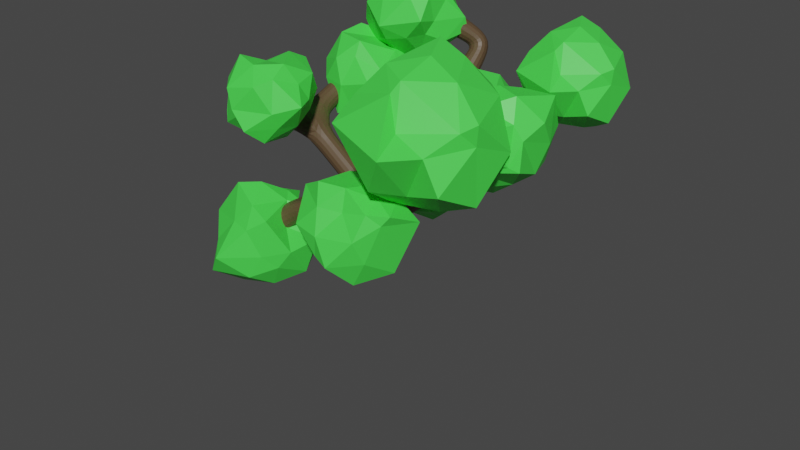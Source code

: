 # Source: tree.blend  (saved by Blender 2.92.15; exported with 4.5.12 LTS)
import bpy
from mathutils import Matrix  # noqa: F401  (used for matrix-valued properties, if any)

bpy.ops.wm.read_factory_settings(use_empty=True)
scene = bpy.context.scene
scene.name = 'Scene'

# ---- collections
col_collection = bpy.data.collections.new('Collection'); scene.collection.children.link(col_collection)

# ---- materials (node trees are filled in below, after node groups)
mat_bush = bpy.data.materials.new('Bush')
mat_bush.use_transparent_shadow = False
mat_trunk = bpy.data.materials.new('Trunk')
mat_trunk.use_transparent_shadow = False

# ---- material node trees
mat_bush.use_nodes = True; mat_bush.node_tree.nodes.clear()
_N = mat_bush.node_tree.nodes; _L = mat_bush.node_tree.links
n0 = _N.new('ShaderNodeBsdfPrincipled'); n0.name = 'Principled BSDF'; n0.location = (10, 300)
n0.distribution = 'GGX'
n0.subsurface_method = 'BURLEY'
n0.inputs[0].default_value = (0.06583, 0.8, 0.07332, 1.0)
n0.inputs[3].default_value = 1.45
n0.inputs[27].default_value = (0.0, 0.0, 0.0, 1.0)
n0.inputs[28].default_value = 1.0
n1 = _N.new('ShaderNodeOutputMaterial'); n1.name = 'Material Output'; n1.location = (300, 300)
_L.new(n0.outputs[0], n1.inputs[0])
n1.is_active_output = True
mat_trunk.use_nodes = True; mat_trunk.node_tree.nodes.clear()
_N = mat_trunk.node_tree.nodes; _L = mat_trunk.node_tree.links
n0 = _N.new('ShaderNodeBsdfPrincipled'); n0.name = 'Principled BSDF'; n0.location = (10, 300)
n0.distribution = 'GGX'
n0.subsurface_method = 'BURLEY'
n0.inputs[0].default_value = (0.1038, 0.06363, 0.03281, 1.0)
n0.inputs[3].default_value = 1.45
n0.inputs[27].default_value = (0.0, 0.0, 0.0, 1.0)
n0.inputs[28].default_value = 1.0
n1 = _N.new('ShaderNodeOutputMaterial'); n1.name = 'Material Output'; n1.location = (300, 300)
_L.new(n0.outputs[0], n1.inputs[0])
n1.is_active_output = True

# ---- world
world_world = bpy.data.worlds.new('World'); scene.world = world_world
world_world.use_nodes = True; world_world.node_tree.nodes.clear()
_N = world_world.node_tree.nodes; _L = world_world.node_tree.links
n0 = _N.new('ShaderNodeOutputWorld'); n0.name = 'World Output'; n0.location = (300, 300)
n1 = _N.new('ShaderNodeBackground'); n1.name = 'Background'; n1.location = (10, 300)
n1.inputs[0].default_value = (0.05088, 0.05088, 0.05088, 1.0)
_L.new(n1.outputs[0], n0.inputs[0])
n0.is_active_output = True
world_world.color = (0.05088, 0.05088, 0.05088)
world_world.use_sun_shadow = False
world_world.sun_shadow_jitter_overblur = 0.0

# ---- meshes
me_icosphere = bpy.data.meshes.new('Icosphere')
me_icosphere.from_pydata([(0.1504, -0.2349, -0.8984), (0.6915, -0.5558, -0.4485), (-0.2275, -0.8881, -0.4504), (-0.8012, -0.0005572, -0.6214), (-0.2693, 0.9198, -0.2107), (0.7029, 0.5428, -0.4439), (0.1799, -0.5592, 0.4429), (-0.8921, -0.3837, 0.6443), (-0.6733, 0.5888, 0.4349), (0.3254, 1.037, 0.463), (1.038, -0.2375, 0.5041), (0.2317, -0.1419, 0.8397), (-0.09999, -0.4456, -0.8299), (0.4232, -0.5697, -0.9695), (0.1683, -1.046, -0.4966), (0.869, 0.08111, -0.8266), (0.4963, 0.3832, -0.679), (-0.3344, 0.112, -1.035), (-0.9827, -0.3771, -0.5843), (-0.09062, 0.5805, -0.7891), (-0.7126, 0.6745, -0.5115), (0.2729, 0.8143, -0.4784), (0.9139, -0.3422, 0.322), (1.168, 0.4476, 0.188), (-0.1679, -0.9362, -0.0116), (0.5938, -0.7753, 0.03952), (-0.7941, -0.2273, 0.08074), (-0.6947, -0.8789, 0.07057), (-0.5713, 0.837, 0.02609), (-0.801, 0.4632, -0.06987), (0.4407, 0.755, -0.03682), (-0.09454, 0.9777, -0.1694), (0.6872, -0.5022, 0.5334), (-0.2484, -0.769, 0.5154), (-0.8054, 0.03257, 0.5457), (-0.2606, 0.8215, 0.5283), (0.7193, 0.366, 0.589), (0.1523, -0.4301, 0.8874), (0.6207, -0.07787, 0.6746), (-0.4098, -0.5412, 0.9), (-0.483, 0.3729, 0.7626), (0.2423, 0.7502, 0.8063)], [], [(0, 13, 12), (1, 13, 15), (0, 12, 17), (0, 17, 19), (0, 19, 16), (1, 15, 22), (2, 14, 24), (3, 18, 26), (4, 20, 28), (5, 21, 30), (1, 22, 25), (2, 24, 27), (3, 26, 29), (4, 28, 31), (5, 30, 23), (6, 32, 37), (7, 33, 39), (8, 34, 40), (9, 35, 41), (10, 36, 38), (38, 41, 11), (38, 36, 41), (36, 9, 41), (41, 40, 11), (41, 35, 40), (35, 8, 40), (40, 39, 11), (40, 34, 39), (34, 7, 39), (39, 37, 11), (39, 33, 37), (33, 6, 37), (37, 38, 11), (37, 32, 38), (32, 10, 38), (23, 36, 10), (23, 30, 36), (30, 9, 36), (31, 35, 9), (31, 28, 35), (28, 8, 35), (29, 34, 8), (29, 26, 34), (26, 7, 34), (27, 33, 7), (27, 24, 33), (24, 6, 33), (25, 32, 6), (25, 22, 32), (22, 10, 32), (30, 31, 9), (30, 21, 31), (21, 4, 31), (28, 29, 8), (28, 20, 29), (20, 3, 29), (26, 27, 7), (26, 18, 27), (18, 2, 27), (24, 25, 6), (24, 14, 25), (14, 1, 25), (22, 23, 10), (22, 15, 23), (15, 5, 23), (16, 21, 5), (16, 19, 21), (19, 4, 21), (19, 20, 4), (19, 17, 20), (17, 3, 20), (17, 18, 3), (17, 12, 18), (12, 2, 18), (15, 16, 5), (15, 13, 16), (13, 0, 16), (12, 14, 2), (12, 13, 14), (13, 1, 14)])
_uv = me_icosphere.uv_layers.new(name='UVMap')
_uv.uv.foreach_set('vector', [0.8182, 0.0, 0.7727, 0.07873, 0.8636, 0.07873, 0.7273, 0.1575, 0.6818, 0.07873, 0.6364, 0.1575, 0.09091, 0.0, 0.04545, 0.07873, 0.1364, 0.07873, 0.2727, 0.0, 0.2273, 0.07873, 0.3182, 0.07873, 0.4545, 0.0, 0.4091, 0.07873, 0.5, 0.07873, 0.7273, 0.1575, 0.6364, 0.1575, 0.6818, 0.2362, 0.9091, 0.1575, 0.8182, 0.1575, 0.8636, 0.2362, 0.1818, 0.1575, 0.09091, 0.1575, 0.1364, 0.2362, 0.3636, 0.1575, 0.2727, 0.1575, 0.3182, 0.2362, 0.5455, 0.1575, 0.4545, 0.1575, 0.5, 0.2362, 0.7273, 0.1575, 0.6818, 0.2362, 0.7727, 0.2362, 0.9091, 0.1575, 0.8636, 0.2362, 0.9545, 0.2362, 0.1818, 0.1575, 0.1364, 0.2362, 0.2273, 0.2362, 0.3636, 0.1575, 0.3182, 0.2362, 0.4091, 0.2362, 0.5455, 0.1575, 0.5, 0.2362, 0.5909, 0.2362, 0.8182, 0.3149, 0.7273, 0.3149, 0.7727, 0.3937, 1.0, 0.3149, 0.9091, 0.3149, 0.9545, 0.3937, 0.2727, 0.3149, 0.1818, 0.3149, 0.2273, 0.3937, 0.4545, 0.3149, 0.3636, 0.3149, 0.4091, 0.3937, 0.6364, 0.3149, 0.5455, 0.3149, 0.5909, 0.3937, 0.5909, 0.3937, 0.5, 0.3937, 0.5455, 0.4724, 0.5909, 0.3937, 0.5455, 0.3149, 0.5, 0.3937, 0.5455, 0.3149, 0.4545, 0.3149, 0.5, 0.3937, 0.4091, 0.3937, 0.3182, 0.3937, 0.3636, 0.4724, 0.4091, 0.3937, 0.3636, 0.3149, 0.3182, 0.3937, 0.3636, 0.3149, 0.2727, 0.3149, 0.3182, 0.3937, 0.2273, 0.3937, 0.1364, 0.3937, 0.1818, 0.4724, 0.2273, 0.3937, 0.1818, 0.3149, 0.1364, 0.3937, 0.1818, 0.3149, 0.09091, 0.3149, 0.1364, 0.3937, 0.9545, 0.3937, 0.8636, 0.3937, 0.9091, 0.4724, 0.9545, 0.3937, 0.9091, 0.3149, 0.8636, 0.3937, 0.9091, 0.3149, 0.8182, 0.3149, 0.8636, 0.3937, 0.7727, 0.3937, 0.6818, 0.3937, 0.7273, 0.4724, 0.7727, 0.3937, 0.7273, 0.3149, 0.6818, 0.3937, 0.7273, 0.3149, 0.6364, 0.3149, 0.6818, 0.3937, 0.5909, 0.2362, 0.5455, 0.3149, 0.6364, 0.3149, 0.5909, 0.2362, 0.5, 0.2362, 0.5455, 0.3149, 0.5, 0.2362, 0.4545, 0.3149, 0.5455, 0.3149, 0.4091, 0.2362, 0.3636, 0.3149, 0.4545, 0.3149, 0.4091, 0.2362, 0.3182, 0.2362, 0.3636, 0.3149, 0.3182, 0.2362, 0.2727, 0.3149, 0.3636, 0.3149, 0.2273, 0.2362, 0.1818, 0.3149, 0.2727, 0.3149, 0.2273, 0.2362, 0.1364, 0.2362, 0.1818, 0.3149, 0.1364, 0.2362, 0.09091, 0.3149, 0.1818, 0.3149, 0.9545, 0.2362, 0.9091, 0.3149, 1.0, 0.3149, 0.9545, 0.2362, 0.8636, 0.2362, 0.9091, 0.3149, 0.8636, 0.2362, 0.8182, 0.3149, 0.9091, 0.3149, 0.7727, 0.2362, 0.7273, 0.3149, 0.8182, 0.3149, 0.7727, 0.2362, 0.6818, 0.2362, 0.7273, 0.3149, 0.6818, 0.2362, 0.6364, 0.3149, 0.7273, 0.3149, 0.5, 0.2362, 0.4091, 0.2362, 0.4545, 0.3149, 0.5, 0.2362, 0.4545, 0.1575, 0.4091, 0.2362, 0.4545, 0.1575, 0.3636, 0.1575, 0.4091, 0.2362, 0.3182, 0.2362, 0.2273, 0.2362, 0.2727, 0.3149, 0.3182, 0.2362, 0.2727, 0.1575, 0.2273, 0.2362, 0.2727, 0.1575, 0.1818, 0.1575, 0.2273, 0.2362, 0.1364, 0.2362, 0.04545, 0.2362, 0.09091, 0.3149, 0.1364, 0.2362, 0.09091, 0.1575, 0.04545, 0.2362, 0.09091, 0.1575, 0.0, 0.1575, 0.04545, 0.2362, 0.8636, 0.2362, 0.7727, 0.2362, 0.8182, 0.3149, 0.8636, 0.2362, 0.8182, 0.1575, 0.7727, 0.2362, 0.8182, 0.1575, 0.7273, 0.1575, 0.7727, 0.2362, 0.6818, 0.2362, 0.5909, 0.2362, 0.6364, 0.3149, 0.6818, 0.2362, 0.6364, 0.1575, 0.5909, 0.2362, 0.6364, 0.1575, 0.5455, 0.1575, 0.5909, 0.2362, 0.5, 0.07873, 0.4545, 0.1575, 0.5455, 0.1575, 0.5, 0.07873, 0.4091, 0.07873, 0.4545, 0.1575, 0.4091, 0.07873, 0.3636, 0.1575, 0.4545, 0.1575, 0.3182, 0.07873, 0.2727, 0.1575, 0.3636, 0.1575, 0.3182, 0.07873, 0.2273, 0.07873, 0.2727, 0.1575, 0.2273, 0.07873, 0.1818, 0.1575, 0.2727, 0.1575, 0.1364, 0.07873, 0.09091, 0.1575, 0.1818, 0.1575, 0.1364, 0.07873, 0.04545, 0.07873, 0.09091, 0.1575, 0.04545, 0.07873, 0.0, 0.1575, 0.09091, 0.1575, 0.6364, 0.1575, 0.5909, 0.07873, 0.5455, 0.1575, 0.6364, 0.1575, 0.6818, 0.07873, 0.5909, 0.07873, 0.6818, 0.07873, 0.6364, 0.0, 0.5909, 0.07873, 0.8636, 0.07873, 0.8182, 0.1575, 0.9091, 0.1575, 0.8636, 0.07873, 0.7727, 0.07873, 0.8182, 0.1575, 0.7727, 0.07873, 0.7273, 0.1575, 0.8182, 0.1575])
me_icosphere.materials.append(mat_bush)
me_icosphere.use_remesh_fix_poles = True
me_icosphere.use_remesh_preserve_attributes = False
me_icosphere.use_mirror_vertex_groups = False
me_icosphere.update()
me_icosphere_001 = bpy.data.meshes.new('Icosphere.001')
me_icosphere_001.from_pydata([(0.04258, 0.02948, -0.9701), (0.7907, -0.8191, -0.4001), (-0.1122, -1.017, -0.5108), (-1.052, 0.2061, -0.4754), (-0.4535, 0.9893, -0.5702), (0.5487, 0.4355, -0.2596), (0.1435, -0.8128, 0.2384), (-0.7532, -0.5014, 0.4507), (-0.6705, 0.4675, 0.6299), (0.2731, 0.9016, 0.4216), (0.9731, -0.311, 0.4058), (0.02285, -0.008941, 0.9627), (-0.1672, -0.4956, -0.8568), (0.464, -0.3468, -0.8475), (0.2112, -0.6866, -0.5969), (0.8726, -0.1654, -0.7374), (0.4404, 0.1055, -0.9895), (-0.4013, -0.05861, -0.8078), (-0.8382, -0.4363, -0.4598), (-0.3039, 0.3443, -0.8181), (-0.5872, 0.6194, -0.4828), (0.03963, 0.8867, -0.7649), (0.9207, -0.2715, 0.1028), (1.032, 0.2856, -0.1111), (0.2267, -1.254, 0.05236), (0.5703, -0.8335, 0.04293), (-0.942, -0.311, 0.02034), (-0.7841, -0.9033, 0.1678), (-0.6208, 0.791, 0.0915), (-0.8198, 0.2405, -0.03809), (0.5864, 0.8007, 0.005401), (-0.1283, 0.8406, -0.03066), (0.8133, -0.4565, 0.3004), (-0.08377, -0.6381, 0.636), (-0.8719, -0.05158, 0.4354), (-0.2241, 0.9157, 0.5844), (0.7079, 0.4653, 0.4891), (-0.0143, -0.5311, 0.7801), (0.5098, -0.1233, 0.7638), (-0.4258, -0.3089, 0.8507), (-0.2307, 0.5105, 1.023), (0.1654, 0.4957, 0.8507)], [], [(0, 13, 12), (1, 13, 15), (0, 12, 17), (0, 17, 19), (0, 19, 16), (1, 15, 22), (2, 14, 24), (3, 18, 26), (4, 20, 28), (5, 21, 30), (1, 22, 25), (2, 24, 27), (3, 26, 29), (4, 28, 31), (5, 30, 23), (6, 32, 37), (7, 33, 39), (8, 34, 40), (9, 35, 41), (10, 36, 38), (38, 41, 11), (38, 36, 41), (36, 9, 41), (41, 40, 11), (41, 35, 40), (35, 8, 40), (40, 39, 11), (40, 34, 39), (34, 7, 39), (39, 37, 11), (39, 33, 37), (33, 6, 37), (37, 38, 11), (37, 32, 38), (32, 10, 38), (23, 36, 10), (23, 30, 36), (30, 9, 36), (31, 35, 9), (31, 28, 35), (28, 8, 35), (29, 34, 8), (29, 26, 34), (26, 7, 34), (27, 33, 7), (27, 24, 33), (24, 6, 33), (25, 32, 6), (25, 22, 32), (22, 10, 32), (30, 31, 9), (30, 21, 31), (21, 4, 31), (28, 29, 8), (28, 20, 29), (20, 3, 29), (26, 27, 7), (26, 18, 27), (18, 2, 27), (24, 25, 6), (24, 14, 25), (14, 1, 25), (22, 23, 10), (22, 15, 23), (15, 5, 23), (16, 21, 5), (16, 19, 21), (19, 4, 21), (19, 20, 4), (19, 17, 20), (17, 3, 20), (17, 18, 3), (17, 12, 18), (12, 2, 18), (15, 16, 5), (15, 13, 16), (13, 0, 16), (12, 14, 2), (12, 13, 14), (13, 1, 14)])
_uv = me_icosphere_001.uv_layers.new(name='UVMap')
_uv.uv.foreach_set('vector', [0.8182, 0.0, 0.7727, 0.07873, 0.8636, 0.07873, 0.7273, 0.1575, 0.6818, 0.07873, 0.6364, 0.1575, 0.09091, 0.0, 0.04545, 0.07873, 0.1364, 0.07873, 0.2727, 0.0, 0.2273, 0.07873, 0.3182, 0.07873, 0.4545, 0.0, 0.4091, 0.07873, 0.5, 0.07873, 0.7273, 0.1575, 0.6364, 0.1575, 0.6818, 0.2362, 0.9091, 0.1575, 0.8182, 0.1575, 0.8636, 0.2362, 0.1818, 0.1575, 0.09091, 0.1575, 0.1364, 0.2362, 0.3636, 0.1575, 0.2727, 0.1575, 0.3182, 0.2362, 0.5455, 0.1575, 0.4545, 0.1575, 0.5, 0.2362, 0.7273, 0.1575, 0.6818, 0.2362, 0.7727, 0.2362, 0.9091, 0.1575, 0.8636, 0.2362, 0.9545, 0.2362, 0.1818, 0.1575, 0.1364, 0.2362, 0.2273, 0.2362, 0.3636, 0.1575, 0.3182, 0.2362, 0.4091, 0.2362, 0.5455, 0.1575, 0.5, 0.2362, 0.5909, 0.2362, 0.8182, 0.3149, 0.7273, 0.3149, 0.7727, 0.3937, 1.0, 0.3149, 0.9091, 0.3149, 0.9545, 0.3937, 0.2727, 0.3149, 0.1818, 0.3149, 0.2273, 0.3937, 0.4545, 0.3149, 0.3636, 0.3149, 0.4091, 0.3937, 0.6364, 0.3149, 0.5455, 0.3149, 0.5909, 0.3937, 0.5909, 0.3937, 0.5, 0.3937, 0.5455, 0.4724, 0.5909, 0.3937, 0.5455, 0.3149, 0.5, 0.3937, 0.5455, 0.3149, 0.4545, 0.3149, 0.5, 0.3937, 0.4091, 0.3937, 0.3182, 0.3937, 0.3636, 0.4724, 0.4091, 0.3937, 0.3636, 0.3149, 0.3182, 0.3937, 0.3636, 0.3149, 0.2727, 0.3149, 0.3182, 0.3937, 0.2273, 0.3937, 0.1364, 0.3937, 0.1818, 0.4724, 0.2273, 0.3937, 0.1818, 0.3149, 0.1364, 0.3937, 0.1818, 0.3149, 0.09091, 0.3149, 0.1364, 0.3937, 0.9545, 0.3937, 0.8636, 0.3937, 0.9091, 0.4724, 0.9545, 0.3937, 0.9091, 0.3149, 0.8636, 0.3937, 0.9091, 0.3149, 0.8182, 0.3149, 0.8636, 0.3937, 0.7727, 0.3937, 0.6818, 0.3937, 0.7273, 0.4724, 0.7727, 0.3937, 0.7273, 0.3149, 0.6818, 0.3937, 0.7273, 0.3149, 0.6364, 0.3149, 0.6818, 0.3937, 0.5909, 0.2362, 0.5455, 0.3149, 0.6364, 0.3149, 0.5909, 0.2362, 0.5, 0.2362, 0.5455, 0.3149, 0.5, 0.2362, 0.4545, 0.3149, 0.5455, 0.3149, 0.4091, 0.2362, 0.3636, 0.3149, 0.4545, 0.3149, 0.4091, 0.2362, 0.3182, 0.2362, 0.3636, 0.3149, 0.3182, 0.2362, 0.2727, 0.3149, 0.3636, 0.3149, 0.2273, 0.2362, 0.1818, 0.3149, 0.2727, 0.3149, 0.2273, 0.2362, 0.1364, 0.2362, 0.1818, 0.3149, 0.1364, 0.2362, 0.09091, 0.3149, 0.1818, 0.3149, 0.9545, 0.2362, 0.9091, 0.3149, 1.0, 0.3149, 0.9545, 0.2362, 0.8636, 0.2362, 0.9091, 0.3149, 0.8636, 0.2362, 0.8182, 0.3149, 0.9091, 0.3149, 0.7727, 0.2362, 0.7273, 0.3149, 0.8182, 0.3149, 0.7727, 0.2362, 0.6818, 0.2362, 0.7273, 0.3149, 0.6818, 0.2362, 0.6364, 0.3149, 0.7273, 0.3149, 0.5, 0.2362, 0.4091, 0.2362, 0.4545, 0.3149, 0.5, 0.2362, 0.4545, 0.1575, 0.4091, 0.2362, 0.4545, 0.1575, 0.3636, 0.1575, 0.4091, 0.2362, 0.3182, 0.2362, 0.2273, 0.2362, 0.2727, 0.3149, 0.3182, 0.2362, 0.2727, 0.1575, 0.2273, 0.2362, 0.2727, 0.1575, 0.1818, 0.1575, 0.2273, 0.2362, 0.1364, 0.2362, 0.04545, 0.2362, 0.09091, 0.3149, 0.1364, 0.2362, 0.09091, 0.1575, 0.04545, 0.2362, 0.09091, 0.1575, 0.0, 0.1575, 0.04545, 0.2362, 0.8636, 0.2362, 0.7727, 0.2362, 0.8182, 0.3149, 0.8636, 0.2362, 0.8182, 0.1575, 0.7727, 0.2362, 0.8182, 0.1575, 0.7273, 0.1575, 0.7727, 0.2362, 0.6818, 0.2362, 0.5909, 0.2362, 0.6364, 0.3149, 0.6818, 0.2362, 0.6364, 0.1575, 0.5909, 0.2362, 0.6364, 0.1575, 0.5455, 0.1575, 0.5909, 0.2362, 0.5, 0.07873, 0.4545, 0.1575, 0.5455, 0.1575, 0.5, 0.07873, 0.4091, 0.07873, 0.4545, 0.1575, 0.4091, 0.07873, 0.3636, 0.1575, 0.4545, 0.1575, 0.3182, 0.07873, 0.2727, 0.1575, 0.3636, 0.1575, 0.3182, 0.07873, 0.2273, 0.07873, 0.2727, 0.1575, 0.2273, 0.07873, 0.1818, 0.1575, 0.2727, 0.1575, 0.1364, 0.07873, 0.09091, 0.1575, 0.1818, 0.1575, 0.1364, 0.07873, 0.04545, 0.07873, 0.09091, 0.1575, 0.04545, 0.07873, 0.0, 0.1575, 0.09091, 0.1575, 0.6364, 0.1575, 0.5909, 0.07873, 0.5455, 0.1575, 0.6364, 0.1575, 0.6818, 0.07873, 0.5909, 0.07873, 0.6818, 0.07873, 0.6364, 0.0, 0.5909, 0.07873, 0.8636, 0.07873, 0.8182, 0.1575, 0.9091, 0.1575, 0.8636, 0.07873, 0.7727, 0.07873, 0.8182, 0.1575, 0.7727, 0.07873, 0.7273, 0.1575, 0.8182, 0.1575])
me_icosphere_001.materials.append(mat_bush)
me_icosphere_001.use_remesh_fix_poles = True
me_icosphere_001.use_remesh_preserve_attributes = False
me_icosphere_001.use_mirror_vertex_groups = False
me_icosphere_001.update()
me_icosphere_002 = bpy.data.meshes.new('Icosphere.002')
me_icosphere_002.from_pydata([(-0.1547, 0.1183, -0.7338), (0.6983, -0.4315, -0.3588), (-0.5078, -1.079, -0.5608), (-0.8316, -0.1156, -0.3441), (-0.1523, 0.6083, -0.4236), (0.7253, 0.523, -0.4429), (0.2206, -0.7785, 0.4336), (-1.006, -0.3692, 0.3552), (-0.7447, 0.54, 0.4619), (0.317, 0.5138, 0.4441), (0.5709, -0.04187, 0.3435), (-0.07481, -0.02804, 1.125), (-0.1913, -0.552, -0.884), (0.4248, -0.3063, -0.8562), (0.2479, -0.7986, -0.577), (0.8874, 0.136, -0.6052), (0.4459, 0.299, -0.8632), (-0.5149, 0.02647, -0.845), (-0.6959, -0.4386, -0.5062), (0.09188, 0.504, -0.9298), (-0.7029, 0.5057, -0.606), (0.3383, 0.6503, -0.6904), (0.9315, -0.3013, 0.006597), (1.013, 0.3675, 0.06727), (-0.2178, -1.214, -0.1373), (0.4714, -0.6565, -0.1093), (-0.9345, -0.2886, 0.313), (-0.5926, -0.7934, 0.01165), (-0.7128, 0.9539, -0.1357), (-0.9431, 0.2816, -0.01179), (0.2896, 0.6393, 0.04989), (-0.1891, 0.7996, -0.2107), (0.5821, -0.5857, 0.6766), (-0.1941, -0.6907, 0.4837), (-0.8262, -0.02563, 0.4071), (-0.01235, 0.945, 0.5989), (0.6644, 0.4344, 0.6829), (0.1526, -0.5142, 0.861), (0.3774, 0.2019, 0.7759), (-0.5054, -0.248, 1.065), (-0.5779, 0.4055, 0.7475), (0.139, 0.4666, 0.8288)], [], [(0, 13, 12), (1, 13, 15), (0, 12, 17), (0, 17, 19), (0, 19, 16), (1, 15, 22), (2, 14, 24), (3, 18, 26), (4, 20, 28), (5, 21, 30), (1, 22, 25), (2, 24, 27), (3, 26, 29), (4, 28, 31), (5, 30, 23), (6, 32, 37), (7, 33, 39), (8, 34, 40), (9, 35, 41), (10, 36, 38), (38, 41, 11), (38, 36, 41), (36, 9, 41), (41, 40, 11), (41, 35, 40), (35, 8, 40), (40, 39, 11), (40, 34, 39), (34, 7, 39), (39, 37, 11), (39, 33, 37), (33, 6, 37), (37, 38, 11), (37, 32, 38), (32, 10, 38), (23, 36, 10), (23, 30, 36), (30, 9, 36), (31, 35, 9), (31, 28, 35), (28, 8, 35), (29, 34, 8), (29, 26, 34), (26, 7, 34), (27, 33, 7), (27, 24, 33), (24, 6, 33), (25, 32, 6), (25, 22, 32), (22, 10, 32), (30, 31, 9), (30, 21, 31), (21, 4, 31), (28, 29, 8), (28, 20, 29), (20, 3, 29), (26, 27, 7), (26, 18, 27), (18, 2, 27), (24, 25, 6), (24, 14, 25), (14, 1, 25), (22, 23, 10), (22, 15, 23), (15, 5, 23), (16, 21, 5), (16, 19, 21), (19, 4, 21), (19, 20, 4), (19, 17, 20), (17, 3, 20), (17, 18, 3), (17, 12, 18), (12, 2, 18), (15, 16, 5), (15, 13, 16), (13, 0, 16), (12, 14, 2), (12, 13, 14), (13, 1, 14)])
_uv = me_icosphere_002.uv_layers.new(name='UVMap')
_uv.uv.foreach_set('vector', [0.8182, 0.0, 0.7727, 0.07873, 0.8636, 0.07873, 0.7273, 0.1575, 0.6818, 0.07873, 0.6364, 0.1575, 0.09091, 0.0, 0.04545, 0.07873, 0.1364, 0.07873, 0.2727, 0.0, 0.2273, 0.07873, 0.3182, 0.07873, 0.4545, 0.0, 0.4091, 0.07873, 0.5, 0.07873, 0.7273, 0.1575, 0.6364, 0.1575, 0.6818, 0.2362, 0.9091, 0.1575, 0.8182, 0.1575, 0.8636, 0.2362, 0.1818, 0.1575, 0.09091, 0.1575, 0.1364, 0.2362, 0.3636, 0.1575, 0.2727, 0.1575, 0.3182, 0.2362, 0.5455, 0.1575, 0.4545, 0.1575, 0.5, 0.2362, 0.7273, 0.1575, 0.6818, 0.2362, 0.7727, 0.2362, 0.9091, 0.1575, 0.8636, 0.2362, 0.9545, 0.2362, 0.1818, 0.1575, 0.1364, 0.2362, 0.2273, 0.2362, 0.3636, 0.1575, 0.3182, 0.2362, 0.4091, 0.2362, 0.5455, 0.1575, 0.5, 0.2362, 0.5909, 0.2362, 0.8182, 0.3149, 0.7273, 0.3149, 0.7727, 0.3937, 1.0, 0.3149, 0.9091, 0.3149, 0.9545, 0.3937, 0.2727, 0.3149, 0.1818, 0.3149, 0.2273, 0.3937, 0.4545, 0.3149, 0.3636, 0.3149, 0.4091, 0.3937, 0.6364, 0.3149, 0.5455, 0.3149, 0.5909, 0.3937, 0.5909, 0.3937, 0.5, 0.3937, 0.5455, 0.4724, 0.5909, 0.3937, 0.5455, 0.3149, 0.5, 0.3937, 0.5455, 0.3149, 0.4545, 0.3149, 0.5, 0.3937, 0.4091, 0.3937, 0.3182, 0.3937, 0.3636, 0.4724, 0.4091, 0.3937, 0.3636, 0.3149, 0.3182, 0.3937, 0.3636, 0.3149, 0.2727, 0.3149, 0.3182, 0.3937, 0.2273, 0.3937, 0.1364, 0.3937, 0.1818, 0.4724, 0.2273, 0.3937, 0.1818, 0.3149, 0.1364, 0.3937, 0.1818, 0.3149, 0.09091, 0.3149, 0.1364, 0.3937, 0.9545, 0.3937, 0.8636, 0.3937, 0.9091, 0.4724, 0.9545, 0.3937, 0.9091, 0.3149, 0.8636, 0.3937, 0.9091, 0.3149, 0.8182, 0.3149, 0.8636, 0.3937, 0.7727, 0.3937, 0.6818, 0.3937, 0.7273, 0.4724, 0.7727, 0.3937, 0.7273, 0.3149, 0.6818, 0.3937, 0.7273, 0.3149, 0.6364, 0.3149, 0.6818, 0.3937, 0.5909, 0.2362, 0.5455, 0.3149, 0.6364, 0.3149, 0.5909, 0.2362, 0.5, 0.2362, 0.5455, 0.3149, 0.5, 0.2362, 0.4545, 0.3149, 0.5455, 0.3149, 0.4091, 0.2362, 0.3636, 0.3149, 0.4545, 0.3149, 0.4091, 0.2362, 0.3182, 0.2362, 0.3636, 0.3149, 0.3182, 0.2362, 0.2727, 0.3149, 0.3636, 0.3149, 0.2273, 0.2362, 0.1818, 0.3149, 0.2727, 0.3149, 0.2273, 0.2362, 0.1364, 0.2362, 0.1818, 0.3149, 0.1364, 0.2362, 0.09091, 0.3149, 0.1818, 0.3149, 0.9545, 0.2362, 0.9091, 0.3149, 1.0, 0.3149, 0.9545, 0.2362, 0.8636, 0.2362, 0.9091, 0.3149, 0.8636, 0.2362, 0.8182, 0.3149, 0.9091, 0.3149, 0.7727, 0.2362, 0.7273, 0.3149, 0.8182, 0.3149, 0.7727, 0.2362, 0.6818, 0.2362, 0.7273, 0.3149, 0.6818, 0.2362, 0.6364, 0.3149, 0.7273, 0.3149, 0.5, 0.2362, 0.4091, 0.2362, 0.4545, 0.3149, 0.5, 0.2362, 0.4545, 0.1575, 0.4091, 0.2362, 0.4545, 0.1575, 0.3636, 0.1575, 0.4091, 0.2362, 0.3182, 0.2362, 0.2273, 0.2362, 0.2727, 0.3149, 0.3182, 0.2362, 0.2727, 0.1575, 0.2273, 0.2362, 0.2727, 0.1575, 0.1818, 0.1575, 0.2273, 0.2362, 0.1364, 0.2362, 0.04545, 0.2362, 0.09091, 0.3149, 0.1364, 0.2362, 0.09091, 0.1575, 0.04545, 0.2362, 0.09091, 0.1575, 0.0, 0.1575, 0.04545, 0.2362, 0.8636, 0.2362, 0.7727, 0.2362, 0.8182, 0.3149, 0.8636, 0.2362, 0.8182, 0.1575, 0.7727, 0.2362, 0.8182, 0.1575, 0.7273, 0.1575, 0.7727, 0.2362, 0.6818, 0.2362, 0.5909, 0.2362, 0.6364, 0.3149, 0.6818, 0.2362, 0.6364, 0.1575, 0.5909, 0.2362, 0.6364, 0.1575, 0.5455, 0.1575, 0.5909, 0.2362, 0.5, 0.07873, 0.4545, 0.1575, 0.5455, 0.1575, 0.5, 0.07873, 0.4091, 0.07873, 0.4545, 0.1575, 0.4091, 0.07873, 0.3636, 0.1575, 0.4545, 0.1575, 0.3182, 0.07873, 0.2727, 0.1575, 0.3636, 0.1575, 0.3182, 0.07873, 0.2273, 0.07873, 0.2727, 0.1575, 0.2273, 0.07873, 0.1818, 0.1575, 0.2727, 0.1575, 0.1364, 0.07873, 0.09091, 0.1575, 0.1818, 0.1575, 0.1364, 0.07873, 0.04545, 0.07873, 0.09091, 0.1575, 0.04545, 0.07873, 0.0, 0.1575, 0.09091, 0.1575, 0.6364, 0.1575, 0.5909, 0.07873, 0.5455, 0.1575, 0.6364, 0.1575, 0.6818, 0.07873, 0.5909, 0.07873, 0.6818, 0.07873, 0.6364, 0.0, 0.5909, 0.07873, 0.8636, 0.07873, 0.8182, 0.1575, 0.9091, 0.1575, 0.8636, 0.07873, 0.7727, 0.07873, 0.8182, 0.1575, 0.7727, 0.07873, 0.7273, 0.1575, 0.8182, 0.1575])
me_icosphere_002.materials.append(mat_bush)
me_icosphere_002.use_remesh_fix_poles = True
me_icosphere_002.use_remesh_preserve_attributes = False
me_icosphere_002.use_mirror_vertex_groups = False
me_icosphere_002.update()
me_plane = bpy.data.meshes.new('Plane')
me_plane.from_pydata([(1.0, 1.0, 0.0), (1.0, 1.0, 0.0), (1.0, 1.0, 0.0), (1.0, 1.0, 0.0), (1.027, 1.0, 4.681), (4.131, 1.0, 7.362), (-1.23, 1.0, 6.351), (1.027, 4.316, 7.715), (1.027, -1.352, 5.951), (-1.23, -0.2934, 6.774), (-1.23, 1.0, 6.351), (-1.23, 1.0, 6.351), (-1.23, 3.328, 7.268), (3.927, 2.058, 8.019), (4.131, 1.0, 7.362), (3.751, -0.1101, 7.718), (0.07019, 3.537, 8.541), (1.027, -1.352, 5.951), (2.798, -1.833, 5.861), (-0.02126, -1.84, 4.845), (1.027, 1.0, 4.681)], [(0, 1), (1, 2), (2, 3), (3, 4), (4, 5), (4, 6), (4, 7), (4, 8), (6, 9), (6, 10), (6, 11), (6, 12), (5, 13), (5, 14), (5, 15), (7, 16), (8, 17), (8, 18), (8, 19), (4, 20)], [])
_uv = me_plane.uv_layers.new(name='UVMap')
_uv.uv.foreach_set('vector', [])
me_plane.materials.append(mat_trunk)
me_plane.use_remesh_fix_poles = True
me_plane.use_remesh_preserve_attributes = False
me_plane.use_mirror_vertex_groups = False
me_plane.update()
me_icosphere_003 = bpy.data.meshes.new('Icosphere.003')
me_icosphere_003.from_pydata([(0.1685, 0.1901, -0.9437), (0.5188, -0.5356, -0.2726), (-0.3388, -0.8508, -0.3073), (-0.8672, 0.008644, -0.4337), (-0.317, 0.8879, -0.4649), (0.6041, 0.5406, -0.4118), (0.164, -0.8655, 0.4434), (-0.7354, -0.5345, 0.4598), (-0.8106, 0.5675, 0.3412), (0.1719, 0.9187, 0.4761), (0.8364, -0.1565, 0.2752), (-0.04295, -0.000142, 1.089), (-0.2186, -0.5327, -0.7862), (0.4834, -0.3494, -0.7037), (0.2629, -0.8191, -0.5332), (0.8505, 0.06783, -0.4193), (0.4626, 0.2548, -1.061), (-0.3331, -0.05582, -0.6802), (-0.6952, -0.482, -0.5247), (-0.2473, 0.4109, -0.7924), (-0.6666, 0.4777, -0.6201), (0.2021, 0.8236, -0.5687), (0.9543, -0.3141, -0.001205), (0.7833, 0.2652, -0.06893), (-0.1191, -0.9308, -0.07088), (0.5499, -0.6809, 0.01039), (-1.218, -0.2087, 0.0662), (-0.646, -0.8193, -0.04108), (-0.6105, 0.6373, 0.1548), (-0.9468, 0.3787, 0.0636), (0.5964, 0.7503, -0.02707), (-0.0718, 1.217, 0.04557), (0.456, -0.5624, 0.4742), (-0.2675, -0.8119, 0.531), (-0.8506, -0.003592, 0.5264), (-0.1696, 0.7246, 0.4516), (0.3827, 0.4609, 0.5954), (0.07027, -0.3431, 0.896), (0.4311, 0.01127, 0.7532), (-0.4149, -0.4052, 0.8373), (-0.5865, 0.1325, 0.6665), (0.1825, 0.5081, 0.8807)], [], [(0, 13, 12), (1, 13, 15), (0, 12, 17), (0, 17, 19), (0, 19, 16), (1, 15, 22), (2, 14, 24), (3, 18, 26), (4, 20, 28), (5, 21, 30), (1, 22, 25), (2, 24, 27), (3, 26, 29), (4, 28, 31), (5, 30, 23), (6, 32, 37), (7, 33, 39), (8, 34, 40), (9, 35, 41), (10, 36, 38), (38, 41, 11), (38, 36, 41), (36, 9, 41), (41, 40, 11), (41, 35, 40), (35, 8, 40), (40, 39, 11), (40, 34, 39), (34, 7, 39), (39, 37, 11), (39, 33, 37), (33, 6, 37), (37, 38, 11), (37, 32, 38), (32, 10, 38), (23, 36, 10), (23, 30, 36), (30, 9, 36), (31, 35, 9), (31, 28, 35), (28, 8, 35), (29, 34, 8), (29, 26, 34), (26, 7, 34), (27, 33, 7), (27, 24, 33), (24, 6, 33), (25, 32, 6), (25, 22, 32), (22, 10, 32), (30, 31, 9), (30, 21, 31), (21, 4, 31), (28, 29, 8), (28, 20, 29), (20, 3, 29), (26, 27, 7), (26, 18, 27), (18, 2, 27), (24, 25, 6), (24, 14, 25), (14, 1, 25), (22, 23, 10), (22, 15, 23), (15, 5, 23), (16, 21, 5), (16, 19, 21), (19, 4, 21), (19, 20, 4), (19, 17, 20), (17, 3, 20), (17, 18, 3), (17, 12, 18), (12, 2, 18), (15, 16, 5), (15, 13, 16), (13, 0, 16), (12, 14, 2), (12, 13, 14), (13, 1, 14)])
_uv = me_icosphere_003.uv_layers.new(name='UVMap')
_uv.uv.foreach_set('vector', [0.8182, 0.0, 0.7727, 0.07873, 0.8636, 0.07873, 0.7273, 0.1575, 0.6818, 0.07873, 0.6364, 0.1575, 0.09091, 0.0, 0.04545, 0.07873, 0.1364, 0.07873, 0.2727, 0.0, 0.2273, 0.07873, 0.3182, 0.07873, 0.4545, 0.0, 0.4091, 0.07873, 0.5, 0.07873, 0.7273, 0.1575, 0.6364, 0.1575, 0.6818, 0.2362, 0.9091, 0.1575, 0.8182, 0.1575, 0.8636, 0.2362, 0.1818, 0.1575, 0.09091, 0.1575, 0.1364, 0.2362, 0.3636, 0.1575, 0.2727, 0.1575, 0.3182, 0.2362, 0.5455, 0.1575, 0.4545, 0.1575, 0.5, 0.2362, 0.7273, 0.1575, 0.6818, 0.2362, 0.7727, 0.2362, 0.9091, 0.1575, 0.8636, 0.2362, 0.9545, 0.2362, 0.1818, 0.1575, 0.1364, 0.2362, 0.2273, 0.2362, 0.3636, 0.1575, 0.3182, 0.2362, 0.4091, 0.2362, 0.5455, 0.1575, 0.5, 0.2362, 0.5909, 0.2362, 0.8182, 0.3149, 0.7273, 0.3149, 0.7727, 0.3937, 1.0, 0.3149, 0.9091, 0.3149, 0.9545, 0.3937, 0.2727, 0.3149, 0.1818, 0.3149, 0.2273, 0.3937, 0.4545, 0.3149, 0.3636, 0.3149, 0.4091, 0.3937, 0.6364, 0.3149, 0.5455, 0.3149, 0.5909, 0.3937, 0.5909, 0.3937, 0.5, 0.3937, 0.5455, 0.4724, 0.5909, 0.3937, 0.5455, 0.3149, 0.5, 0.3937, 0.5455, 0.3149, 0.4545, 0.3149, 0.5, 0.3937, 0.4091, 0.3937, 0.3182, 0.3937, 0.3636, 0.4724, 0.4091, 0.3937, 0.3636, 0.3149, 0.3182, 0.3937, 0.3636, 0.3149, 0.2727, 0.3149, 0.3182, 0.3937, 0.2273, 0.3937, 0.1364, 0.3937, 0.1818, 0.4724, 0.2273, 0.3937, 0.1818, 0.3149, 0.1364, 0.3937, 0.1818, 0.3149, 0.09091, 0.3149, 0.1364, 0.3937, 0.9545, 0.3937, 0.8636, 0.3937, 0.9091, 0.4724, 0.9545, 0.3937, 0.9091, 0.3149, 0.8636, 0.3937, 0.9091, 0.3149, 0.8182, 0.3149, 0.8636, 0.3937, 0.7727, 0.3937, 0.6818, 0.3937, 0.7273, 0.4724, 0.7727, 0.3937, 0.7273, 0.3149, 0.6818, 0.3937, 0.7273, 0.3149, 0.6364, 0.3149, 0.6818, 0.3937, 0.5909, 0.2362, 0.5455, 0.3149, 0.6364, 0.3149, 0.5909, 0.2362, 0.5, 0.2362, 0.5455, 0.3149, 0.5, 0.2362, 0.4545, 0.3149, 0.5455, 0.3149, 0.4091, 0.2362, 0.3636, 0.3149, 0.4545, 0.3149, 0.4091, 0.2362, 0.3182, 0.2362, 0.3636, 0.3149, 0.3182, 0.2362, 0.2727, 0.3149, 0.3636, 0.3149, 0.2273, 0.2362, 0.1818, 0.3149, 0.2727, 0.3149, 0.2273, 0.2362, 0.1364, 0.2362, 0.1818, 0.3149, 0.1364, 0.2362, 0.09091, 0.3149, 0.1818, 0.3149, 0.9545, 0.2362, 0.9091, 0.3149, 1.0, 0.3149, 0.9545, 0.2362, 0.8636, 0.2362, 0.9091, 0.3149, 0.8636, 0.2362, 0.8182, 0.3149, 0.9091, 0.3149, 0.7727, 0.2362, 0.7273, 0.3149, 0.8182, 0.3149, 0.7727, 0.2362, 0.6818, 0.2362, 0.7273, 0.3149, 0.6818, 0.2362, 0.6364, 0.3149, 0.7273, 0.3149, 0.5, 0.2362, 0.4091, 0.2362, 0.4545, 0.3149, 0.5, 0.2362, 0.4545, 0.1575, 0.4091, 0.2362, 0.4545, 0.1575, 0.3636, 0.1575, 0.4091, 0.2362, 0.3182, 0.2362, 0.2273, 0.2362, 0.2727, 0.3149, 0.3182, 0.2362, 0.2727, 0.1575, 0.2273, 0.2362, 0.2727, 0.1575, 0.1818, 0.1575, 0.2273, 0.2362, 0.1364, 0.2362, 0.04545, 0.2362, 0.09091, 0.3149, 0.1364, 0.2362, 0.09091, 0.1575, 0.04545, 0.2362, 0.09091, 0.1575, 0.0, 0.1575, 0.04545, 0.2362, 0.8636, 0.2362, 0.7727, 0.2362, 0.8182, 0.3149, 0.8636, 0.2362, 0.8182, 0.1575, 0.7727, 0.2362, 0.8182, 0.1575, 0.7273, 0.1575, 0.7727, 0.2362, 0.6818, 0.2362, 0.5909, 0.2362, 0.6364, 0.3149, 0.6818, 0.2362, 0.6364, 0.1575, 0.5909, 0.2362, 0.6364, 0.1575, 0.5455, 0.1575, 0.5909, 0.2362, 0.5, 0.07873, 0.4545, 0.1575, 0.5455, 0.1575, 0.5, 0.07873, 0.4091, 0.07873, 0.4545, 0.1575, 0.4091, 0.07873, 0.3636, 0.1575, 0.4545, 0.1575, 0.3182, 0.07873, 0.2727, 0.1575, 0.3636, 0.1575, 0.3182, 0.07873, 0.2273, 0.07873, 0.2727, 0.1575, 0.2273, 0.07873, 0.1818, 0.1575, 0.2727, 0.1575, 0.1364, 0.07873, 0.09091, 0.1575, 0.1818, 0.1575, 0.1364, 0.07873, 0.04545, 0.07873, 0.09091, 0.1575, 0.04545, 0.07873, 0.0, 0.1575, 0.09091, 0.1575, 0.6364, 0.1575, 0.5909, 0.07873, 0.5455, 0.1575, 0.6364, 0.1575, 0.6818, 0.07873, 0.5909, 0.07873, 0.6818, 0.07873, 0.6364, 0.0, 0.5909, 0.07873, 0.8636, 0.07873, 0.8182, 0.1575, 0.9091, 0.1575, 0.8636, 0.07873, 0.7727, 0.07873, 0.8182, 0.1575, 0.7727, 0.07873, 0.7273, 0.1575, 0.8182, 0.1575])
me_icosphere_003.materials.append(mat_bush)
me_icosphere_003.use_remesh_fix_poles = True
me_icosphere_003.use_remesh_preserve_attributes = False
me_icosphere_003.use_mirror_vertex_groups = False
me_icosphere_003.update()
me_icosphere_004 = bpy.data.meshes.new('Icosphere.004')
me_icosphere_004.from_pydata([(0.1417, -0.1453, -1.082), (0.711, -0.6014, -0.3858), (-0.4968, -0.6357, -0.3984), (-0.9204, 0.2223, -0.3925), (-0.153, 0.8004, -0.5769), (0.8966, 0.6906, -0.506), (0.2218, -0.9818, 0.4589), (-0.7135, -0.5713, 0.4251), (-0.9717, 0.6027, 0.4532), (0.5021, 0.9194, 0.5696), (0.9497, -0.06152, 0.5916), (-0.01661, 0.0061, 1.059), (-0.2825, -0.4991, -0.863), (0.4249, -0.3091, -0.8503), (0.4983, -0.6465, -0.5997), (0.8235, 0.09931, -0.5071), (0.4321, 0.2296, -0.795), (-0.5396, -0.07791, -1.012), (-0.8575, -0.2598, -0.5827), (-0.163, 0.5153, -0.8749), (-0.7045, 0.5461, -0.6396), (0.441, 0.9461, -0.6384), (0.9599, -0.08387, -0.216), (1.155, 0.2584, 0.1758), (0.0008283, -0.9969, -0.001894), (0.5917, -0.7589, 0.04302), (-0.9605, -0.5594, -0.1627), (-0.5814, -0.9295, 0.03485), (-0.3816, 0.9488, -0.0222), (-1.012, 0.167, -0.0435), (0.6175, 0.8022, -0.13), (0.009272, 0.9984, 0.1493), (0.5238, -0.4744, 0.7824), (-0.0702, -0.7936, 0.4598), (-0.9612, -0.1182, 0.3855), (-0.2689, 0.7946, 0.5427), (0.6113, 0.612, 0.4529), (0.1989, -0.4964, 0.8495), (0.5125, -0.01114, 0.8794), (-0.315, -0.1792, 1.096), (-0.3861, 0.2579, 0.783), (0.1315, 0.5058, 0.8537)], [], [(0, 13, 12), (1, 13, 15), (0, 12, 17), (0, 17, 19), (0, 19, 16), (1, 15, 22), (2, 14, 24), (3, 18, 26), (4, 20, 28), (5, 21, 30), (1, 22, 25), (2, 24, 27), (3, 26, 29), (4, 28, 31), (5, 30, 23), (6, 32, 37), (7, 33, 39), (8, 34, 40), (9, 35, 41), (10, 36, 38), (38, 41, 11), (38, 36, 41), (36, 9, 41), (41, 40, 11), (41, 35, 40), (35, 8, 40), (40, 39, 11), (40, 34, 39), (34, 7, 39), (39, 37, 11), (39, 33, 37), (33, 6, 37), (37, 38, 11), (37, 32, 38), (32, 10, 38), (23, 36, 10), (23, 30, 36), (30, 9, 36), (31, 35, 9), (31, 28, 35), (28, 8, 35), (29, 34, 8), (29, 26, 34), (26, 7, 34), (27, 33, 7), (27, 24, 33), (24, 6, 33), (25, 32, 6), (25, 22, 32), (22, 10, 32), (30, 31, 9), (30, 21, 31), (21, 4, 31), (28, 29, 8), (28, 20, 29), (20, 3, 29), (26, 27, 7), (26, 18, 27), (18, 2, 27), (24, 25, 6), (24, 14, 25), (14, 1, 25), (22, 23, 10), (22, 15, 23), (15, 5, 23), (16, 21, 5), (16, 19, 21), (19, 4, 21), (19, 20, 4), (19, 17, 20), (17, 3, 20), (17, 18, 3), (17, 12, 18), (12, 2, 18), (15, 16, 5), (15, 13, 16), (13, 0, 16), (12, 14, 2), (12, 13, 14), (13, 1, 14)])
_uv = me_icosphere_004.uv_layers.new(name='UVMap')
_uv.uv.foreach_set('vector', [0.8182, 0.0, 0.7727, 0.07873, 0.8636, 0.07873, 0.7273, 0.1575, 0.6818, 0.07873, 0.6364, 0.1575, 0.09091, 0.0, 0.04545, 0.07873, 0.1364, 0.07873, 0.2727, 0.0, 0.2273, 0.07873, 0.3182, 0.07873, 0.4545, 0.0, 0.4091, 0.07873, 0.5, 0.07873, 0.7273, 0.1575, 0.6364, 0.1575, 0.6818, 0.2362, 0.9091, 0.1575, 0.8182, 0.1575, 0.8636, 0.2362, 0.1818, 0.1575, 0.09091, 0.1575, 0.1364, 0.2362, 0.3636, 0.1575, 0.2727, 0.1575, 0.3182, 0.2362, 0.5455, 0.1575, 0.4545, 0.1575, 0.5, 0.2362, 0.7273, 0.1575, 0.6818, 0.2362, 0.7727, 0.2362, 0.9091, 0.1575, 0.8636, 0.2362, 0.9545, 0.2362, 0.1818, 0.1575, 0.1364, 0.2362, 0.2273, 0.2362, 0.3636, 0.1575, 0.3182, 0.2362, 0.4091, 0.2362, 0.5455, 0.1575, 0.5, 0.2362, 0.5909, 0.2362, 0.8182, 0.3149, 0.7273, 0.3149, 0.7727, 0.3937, 1.0, 0.3149, 0.9091, 0.3149, 0.9545, 0.3937, 0.2727, 0.3149, 0.1818, 0.3149, 0.2273, 0.3937, 0.4545, 0.3149, 0.3636, 0.3149, 0.4091, 0.3937, 0.6364, 0.3149, 0.5455, 0.3149, 0.5909, 0.3937, 0.5909, 0.3937, 0.5, 0.3937, 0.5455, 0.4724, 0.5909, 0.3937, 0.5455, 0.3149, 0.5, 0.3937, 0.5455, 0.3149, 0.4545, 0.3149, 0.5, 0.3937, 0.4091, 0.3937, 0.3182, 0.3937, 0.3636, 0.4724, 0.4091, 0.3937, 0.3636, 0.3149, 0.3182, 0.3937, 0.3636, 0.3149, 0.2727, 0.3149, 0.3182, 0.3937, 0.2273, 0.3937, 0.1364, 0.3937, 0.1818, 0.4724, 0.2273, 0.3937, 0.1818, 0.3149, 0.1364, 0.3937, 0.1818, 0.3149, 0.09091, 0.3149, 0.1364, 0.3937, 0.9545, 0.3937, 0.8636, 0.3937, 0.9091, 0.4724, 0.9545, 0.3937, 0.9091, 0.3149, 0.8636, 0.3937, 0.9091, 0.3149, 0.8182, 0.3149, 0.8636, 0.3937, 0.7727, 0.3937, 0.6818, 0.3937, 0.7273, 0.4724, 0.7727, 0.3937, 0.7273, 0.3149, 0.6818, 0.3937, 0.7273, 0.3149, 0.6364, 0.3149, 0.6818, 0.3937, 0.5909, 0.2362, 0.5455, 0.3149, 0.6364, 0.3149, 0.5909, 0.2362, 0.5, 0.2362, 0.5455, 0.3149, 0.5, 0.2362, 0.4545, 0.3149, 0.5455, 0.3149, 0.4091, 0.2362, 0.3636, 0.3149, 0.4545, 0.3149, 0.4091, 0.2362, 0.3182, 0.2362, 0.3636, 0.3149, 0.3182, 0.2362, 0.2727, 0.3149, 0.3636, 0.3149, 0.2273, 0.2362, 0.1818, 0.3149, 0.2727, 0.3149, 0.2273, 0.2362, 0.1364, 0.2362, 0.1818, 0.3149, 0.1364, 0.2362, 0.09091, 0.3149, 0.1818, 0.3149, 0.9545, 0.2362, 0.9091, 0.3149, 1.0, 0.3149, 0.9545, 0.2362, 0.8636, 0.2362, 0.9091, 0.3149, 0.8636, 0.2362, 0.8182, 0.3149, 0.9091, 0.3149, 0.7727, 0.2362, 0.7273, 0.3149, 0.8182, 0.3149, 0.7727, 0.2362, 0.6818, 0.2362, 0.7273, 0.3149, 0.6818, 0.2362, 0.6364, 0.3149, 0.7273, 0.3149, 0.5, 0.2362, 0.4091, 0.2362, 0.4545, 0.3149, 0.5, 0.2362, 0.4545, 0.1575, 0.4091, 0.2362, 0.4545, 0.1575, 0.3636, 0.1575, 0.4091, 0.2362, 0.3182, 0.2362, 0.2273, 0.2362, 0.2727, 0.3149, 0.3182, 0.2362, 0.2727, 0.1575, 0.2273, 0.2362, 0.2727, 0.1575, 0.1818, 0.1575, 0.2273, 0.2362, 0.1364, 0.2362, 0.04545, 0.2362, 0.09091, 0.3149, 0.1364, 0.2362, 0.09091, 0.1575, 0.04545, 0.2362, 0.09091, 0.1575, 0.0, 0.1575, 0.04545, 0.2362, 0.8636, 0.2362, 0.7727, 0.2362, 0.8182, 0.3149, 0.8636, 0.2362, 0.8182, 0.1575, 0.7727, 0.2362, 0.8182, 0.1575, 0.7273, 0.1575, 0.7727, 0.2362, 0.6818, 0.2362, 0.5909, 0.2362, 0.6364, 0.3149, 0.6818, 0.2362, 0.6364, 0.1575, 0.5909, 0.2362, 0.6364, 0.1575, 0.5455, 0.1575, 0.5909, 0.2362, 0.5, 0.07873, 0.4545, 0.1575, 0.5455, 0.1575, 0.5, 0.07873, 0.4091, 0.07873, 0.4545, 0.1575, 0.4091, 0.07873, 0.3636, 0.1575, 0.4545, 0.1575, 0.3182, 0.07873, 0.2727, 0.1575, 0.3636, 0.1575, 0.3182, 0.07873, 0.2273, 0.07873, 0.2727, 0.1575, 0.2273, 0.07873, 0.1818, 0.1575, 0.2727, 0.1575, 0.1364, 0.07873, 0.09091, 0.1575, 0.1818, 0.1575, 0.1364, 0.07873, 0.04545, 0.07873, 0.09091, 0.1575, 0.04545, 0.07873, 0.0, 0.1575, 0.09091, 0.1575, 0.6364, 0.1575, 0.5909, 0.07873, 0.5455, 0.1575, 0.6364, 0.1575, 0.6818, 0.07873, 0.5909, 0.07873, 0.6818, 0.07873, 0.6364, 0.0, 0.5909, 0.07873, 0.8636, 0.07873, 0.8182, 0.1575, 0.9091, 0.1575, 0.8636, 0.07873, 0.7727, 0.07873, 0.8182, 0.1575, 0.7727, 0.07873, 0.7273, 0.1575, 0.8182, 0.1575])
me_icosphere_004.materials.append(mat_bush)
me_icosphere_004.use_remesh_fix_poles = True
me_icosphere_004.use_remesh_preserve_attributes = False
me_icosphere_004.use_mirror_vertex_groups = False
me_icosphere_004.update()
me_icosphere_005 = bpy.data.meshes.new('Icosphere.005')
me_icosphere_005.from_pydata([(-0.03537, -0.02981, -1.171), (0.9072, -0.5989, -0.2986), (-0.2791, -0.7305, -0.5374), (-1.003, 0.008126, -0.442), (-0.4063, 0.8547, -0.1615), (0.7259, 0.4955, -0.4827), (0.3782, -0.9846, 0.481), (-0.6522, -0.5406, 0.4887), (-0.7581, 0.5311, 0.4915), (0.2529, 0.7953, 0.5054), (0.9749, 0.02037, 0.4894), (-0.003372, 0.002882, 0.9754), (-0.2159, -0.4677, -0.9869), (0.5053, -0.1969, -0.7732), (0.02226, -0.7183, -0.5011), (0.8139, 0.06248, -0.5662), (0.3032, 0.04332, -0.8212), (-0.6119, 0.006121, -0.8934), (-0.8649, -0.3475, -0.6386), (0.01392, 0.3381, -0.8797), (-0.6944, 0.432, -0.6576), (0.2605, 0.708, -0.5611), (0.8448, -0.4468, 0.2421), (0.9228, 0.335, -0.01416), (0.1438, -0.9987, -0.09539), (0.6733, -0.6281, -0.2476), (-0.738, -0.247, 0.2085), (-0.501, -0.8151, -0.1566), (-0.7271, 0.8442, -0.2261), (-0.855, 0.4116, 0.178), (0.6881, 0.9564, 0.09437), (-0.04008, 0.9495, -0.01311), (0.6499, -0.4754, 0.5206), (-0.3186, -0.7853, 0.5793), (-0.9413, -0.005629, 0.5777), (-0.4824, 0.8222, 0.5212), (0.7701, 0.6519, 0.7864), (0.09785, -0.6851, 0.7885), (0.5139, -0.2263, 0.9579), (-0.601, -0.3186, 0.811), (-0.3261, 0.3604, 0.6788), (0.1774, 0.4858, 0.8343)], [], [(0, 13, 12), (1, 13, 15), (0, 12, 17), (0, 17, 19), (0, 19, 16), (1, 15, 22), (2, 14, 24), (3, 18, 26), (4, 20, 28), (5, 21, 30), (1, 22, 25), (2, 24, 27), (3, 26, 29), (4, 28, 31), (5, 30, 23), (6, 32, 37), (7, 33, 39), (8, 34, 40), (9, 35, 41), (10, 36, 38), (38, 41, 11), (38, 36, 41), (36, 9, 41), (41, 40, 11), (41, 35, 40), (35, 8, 40), (40, 39, 11), (40, 34, 39), (34, 7, 39), (39, 37, 11), (39, 33, 37), (33, 6, 37), (37, 38, 11), (37, 32, 38), (32, 10, 38), (23, 36, 10), (23, 30, 36), (30, 9, 36), (31, 35, 9), (31, 28, 35), (28, 8, 35), (29, 34, 8), (29, 26, 34), (26, 7, 34), (27, 33, 7), (27, 24, 33), (24, 6, 33), (25, 32, 6), (25, 22, 32), (22, 10, 32), (30, 31, 9), (30, 21, 31), (21, 4, 31), (28, 29, 8), (28, 20, 29), (20, 3, 29), (26, 27, 7), (26, 18, 27), (18, 2, 27), (24, 25, 6), (24, 14, 25), (14, 1, 25), (22, 23, 10), (22, 15, 23), (15, 5, 23), (16, 21, 5), (16, 19, 21), (19, 4, 21), (19, 20, 4), (19, 17, 20), (17, 3, 20), (17, 18, 3), (17, 12, 18), (12, 2, 18), (15, 16, 5), (15, 13, 16), (13, 0, 16), (12, 14, 2), (12, 13, 14), (13, 1, 14)])
_uv = me_icosphere_005.uv_layers.new(name='UVMap')
_uv.uv.foreach_set('vector', [0.8182, 0.0, 0.7727, 0.07873, 0.8636, 0.07873, 0.7273, 0.1575, 0.6818, 0.07873, 0.6364, 0.1575, 0.09091, 0.0, 0.04545, 0.07873, 0.1364, 0.07873, 0.2727, 0.0, 0.2273, 0.07873, 0.3182, 0.07873, 0.4545, 0.0, 0.4091, 0.07873, 0.5, 0.07873, 0.7273, 0.1575, 0.6364, 0.1575, 0.6818, 0.2362, 0.9091, 0.1575, 0.8182, 0.1575, 0.8636, 0.2362, 0.1818, 0.1575, 0.09091, 0.1575, 0.1364, 0.2362, 0.3636, 0.1575, 0.2727, 0.1575, 0.3182, 0.2362, 0.5455, 0.1575, 0.4545, 0.1575, 0.5, 0.2362, 0.7273, 0.1575, 0.6818, 0.2362, 0.7727, 0.2362, 0.9091, 0.1575, 0.8636, 0.2362, 0.9545, 0.2362, 0.1818, 0.1575, 0.1364, 0.2362, 0.2273, 0.2362, 0.3636, 0.1575, 0.3182, 0.2362, 0.4091, 0.2362, 0.5455, 0.1575, 0.5, 0.2362, 0.5909, 0.2362, 0.8182, 0.3149, 0.7273, 0.3149, 0.7727, 0.3937, 1.0, 0.3149, 0.9091, 0.3149, 0.9545, 0.3937, 0.2727, 0.3149, 0.1818, 0.3149, 0.2273, 0.3937, 0.4545, 0.3149, 0.3636, 0.3149, 0.4091, 0.3937, 0.6364, 0.3149, 0.5455, 0.3149, 0.5909, 0.3937, 0.5909, 0.3937, 0.5, 0.3937, 0.5455, 0.4724, 0.5909, 0.3937, 0.5455, 0.3149, 0.5, 0.3937, 0.5455, 0.3149, 0.4545, 0.3149, 0.5, 0.3937, 0.4091, 0.3937, 0.3182, 0.3937, 0.3636, 0.4724, 0.4091, 0.3937, 0.3636, 0.3149, 0.3182, 0.3937, 0.3636, 0.3149, 0.2727, 0.3149, 0.3182, 0.3937, 0.2273, 0.3937, 0.1364, 0.3937, 0.1818, 0.4724, 0.2273, 0.3937, 0.1818, 0.3149, 0.1364, 0.3937, 0.1818, 0.3149, 0.09091, 0.3149, 0.1364, 0.3937, 0.9545, 0.3937, 0.8636, 0.3937, 0.9091, 0.4724, 0.9545, 0.3937, 0.9091, 0.3149, 0.8636, 0.3937, 0.9091, 0.3149, 0.8182, 0.3149, 0.8636, 0.3937, 0.7727, 0.3937, 0.6818, 0.3937, 0.7273, 0.4724, 0.7727, 0.3937, 0.7273, 0.3149, 0.6818, 0.3937, 0.7273, 0.3149, 0.6364, 0.3149, 0.6818, 0.3937, 0.5909, 0.2362, 0.5455, 0.3149, 0.6364, 0.3149, 0.5909, 0.2362, 0.5, 0.2362, 0.5455, 0.3149, 0.5, 0.2362, 0.4545, 0.3149, 0.5455, 0.3149, 0.4091, 0.2362, 0.3636, 0.3149, 0.4545, 0.3149, 0.4091, 0.2362, 0.3182, 0.2362, 0.3636, 0.3149, 0.3182, 0.2362, 0.2727, 0.3149, 0.3636, 0.3149, 0.2273, 0.2362, 0.1818, 0.3149, 0.2727, 0.3149, 0.2273, 0.2362, 0.1364, 0.2362, 0.1818, 0.3149, 0.1364, 0.2362, 0.09091, 0.3149, 0.1818, 0.3149, 0.9545, 0.2362, 0.9091, 0.3149, 1.0, 0.3149, 0.9545, 0.2362, 0.8636, 0.2362, 0.9091, 0.3149, 0.8636, 0.2362, 0.8182, 0.3149, 0.9091, 0.3149, 0.7727, 0.2362, 0.7273, 0.3149, 0.8182, 0.3149, 0.7727, 0.2362, 0.6818, 0.2362, 0.7273, 0.3149, 0.6818, 0.2362, 0.6364, 0.3149, 0.7273, 0.3149, 0.5, 0.2362, 0.4091, 0.2362, 0.4545, 0.3149, 0.5, 0.2362, 0.4545, 0.1575, 0.4091, 0.2362, 0.4545, 0.1575, 0.3636, 0.1575, 0.4091, 0.2362, 0.3182, 0.2362, 0.2273, 0.2362, 0.2727, 0.3149, 0.3182, 0.2362, 0.2727, 0.1575, 0.2273, 0.2362, 0.2727, 0.1575, 0.1818, 0.1575, 0.2273, 0.2362, 0.1364, 0.2362, 0.04545, 0.2362, 0.09091, 0.3149, 0.1364, 0.2362, 0.09091, 0.1575, 0.04545, 0.2362, 0.09091, 0.1575, 0.0, 0.1575, 0.04545, 0.2362, 0.8636, 0.2362, 0.7727, 0.2362, 0.8182, 0.3149, 0.8636, 0.2362, 0.8182, 0.1575, 0.7727, 0.2362, 0.8182, 0.1575, 0.7273, 0.1575, 0.7727, 0.2362, 0.6818, 0.2362, 0.5909, 0.2362, 0.6364, 0.3149, 0.6818, 0.2362, 0.6364, 0.1575, 0.5909, 0.2362, 0.6364, 0.1575, 0.5455, 0.1575, 0.5909, 0.2362, 0.5, 0.07873, 0.4545, 0.1575, 0.5455, 0.1575, 0.5, 0.07873, 0.4091, 0.07873, 0.4545, 0.1575, 0.4091, 0.07873, 0.3636, 0.1575, 0.4545, 0.1575, 0.3182, 0.07873, 0.2727, 0.1575, 0.3636, 0.1575, 0.3182, 0.07873, 0.2273, 0.07873, 0.2727, 0.1575, 0.2273, 0.07873, 0.1818, 0.1575, 0.2727, 0.1575, 0.1364, 0.07873, 0.09091, 0.1575, 0.1818, 0.1575, 0.1364, 0.07873, 0.04545, 0.07873, 0.09091, 0.1575, 0.04545, 0.07873, 0.0, 0.1575, 0.09091, 0.1575, 0.6364, 0.1575, 0.5909, 0.07873, 0.5455, 0.1575, 0.6364, 0.1575, 0.6818, 0.07873, 0.5909, 0.07873, 0.6818, 0.07873, 0.6364, 0.0, 0.5909, 0.07873, 0.8636, 0.07873, 0.8182, 0.1575, 0.9091, 0.1575, 0.8636, 0.07873, 0.7727, 0.07873, 0.8182, 0.1575, 0.7727, 0.07873, 0.7273, 0.1575, 0.8182, 0.1575])
me_icosphere_005.materials.append(mat_bush)
me_icosphere_005.use_remesh_fix_poles = True
me_icosphere_005.use_remesh_preserve_attributes = False
me_icosphere_005.use_mirror_vertex_groups = False
me_icosphere_005.update()
me_icosphere_006 = bpy.data.meshes.new('Icosphere.006')
me_icosphere_006.from_pydata([(-0.07167, 0.09878, -0.9396), (0.7584, -0.4741, -0.4032), (-0.1148, -0.6781, -0.2486), (-0.9744, -0.2942, -0.4908), (-0.1775, 0.8838, -0.384), (0.6285, 0.5923, -0.3269), (0.4657, -0.8271, 0.5098), (-0.668, -0.4494, 0.3794), (-0.8778, 0.5269, 0.3691), (0.2395, 0.9232, 0.6532), (0.899, 0.0192, 0.448), (-0.05636, 0.1012, 0.7146), (-0.2436, -0.3487, -0.7997), (0.4735, -0.6075, -0.7609), (0.3111, -1.002, -0.4281), (0.8274, 0.02274, -0.4737), (0.2968, 0.2165, -0.9142), (-0.5262, 0.01289, -0.8505), (-0.8316, -0.4276, -0.675), (-0.2688, 0.4945, -0.7698), (-0.6437, 0.5773, -0.674), (0.05204, 0.9875, -0.5858), (1.209, -0.2302, 0.08987), (0.9819, 0.2185, 0.08522), (0.004679, -1.016, -0.01286), (0.7647, -0.6393, -0.05145), (-1.127, -0.05475, -0.02658), (-0.5434, -0.5806, -0.005998), (-0.4669, 0.5769, 0.1145), (-1.209, 0.1773, -0.04678), (0.4356, 1.031, -0.02458), (-0.09482, 1.221, 0.1822), (0.6678, -0.469, 0.6247), (-0.09837, -1.01, 0.4279), (-1.077, 0.1889, 0.415), (-0.2796, 0.8677, 0.4504), (0.8377, 0.497, 0.547), (0.1302, -0.4688, 0.8192), (0.6284, -0.1066, 0.8505), (-0.3951, -0.3376, 0.8962), (-0.454, 0.4012, 0.5491), (0.1587, 0.5152, 0.8645)], [], [(0, 13, 12), (1, 13, 15), (0, 12, 17), (0, 17, 19), (0, 19, 16), (1, 15, 22), (2, 14, 24), (3, 18, 26), (4, 20, 28), (5, 21, 30), (1, 22, 25), (2, 24, 27), (3, 26, 29), (4, 28, 31), (5, 30, 23), (6, 32, 37), (7, 33, 39), (8, 34, 40), (9, 35, 41), (10, 36, 38), (38, 41, 11), (38, 36, 41), (36, 9, 41), (41, 40, 11), (41, 35, 40), (35, 8, 40), (40, 39, 11), (40, 34, 39), (34, 7, 39), (39, 37, 11), (39, 33, 37), (33, 6, 37), (37, 38, 11), (37, 32, 38), (32, 10, 38), (23, 36, 10), (23, 30, 36), (30, 9, 36), (31, 35, 9), (31, 28, 35), (28, 8, 35), (29, 34, 8), (29, 26, 34), (26, 7, 34), (27, 33, 7), (27, 24, 33), (24, 6, 33), (25, 32, 6), (25, 22, 32), (22, 10, 32), (30, 31, 9), (30, 21, 31), (21, 4, 31), (28, 29, 8), (28, 20, 29), (20, 3, 29), (26, 27, 7), (26, 18, 27), (18, 2, 27), (24, 25, 6), (24, 14, 25), (14, 1, 25), (22, 23, 10), (22, 15, 23), (15, 5, 23), (16, 21, 5), (16, 19, 21), (19, 4, 21), (19, 20, 4), (19, 17, 20), (17, 3, 20), (17, 18, 3), (17, 12, 18), (12, 2, 18), (15, 16, 5), (15, 13, 16), (13, 0, 16), (12, 14, 2), (12, 13, 14), (13, 1, 14)])
_uv = me_icosphere_006.uv_layers.new(name='UVMap')
_uv.uv.foreach_set('vector', [0.8182, 0.0, 0.7727, 0.07873, 0.8636, 0.07873, 0.7273, 0.1575, 0.6818, 0.07873, 0.6364, 0.1575, 0.09091, 0.0, 0.04545, 0.07873, 0.1364, 0.07873, 0.2727, 0.0, 0.2273, 0.07873, 0.3182, 0.07873, 0.4545, 0.0, 0.4091, 0.07873, 0.5, 0.07873, 0.7273, 0.1575, 0.6364, 0.1575, 0.6818, 0.2362, 0.9091, 0.1575, 0.8182, 0.1575, 0.8636, 0.2362, 0.1818, 0.1575, 0.09091, 0.1575, 0.1364, 0.2362, 0.3636, 0.1575, 0.2727, 0.1575, 0.3182, 0.2362, 0.5455, 0.1575, 0.4545, 0.1575, 0.5, 0.2362, 0.7273, 0.1575, 0.6818, 0.2362, 0.7727, 0.2362, 0.9091, 0.1575, 0.8636, 0.2362, 0.9545, 0.2362, 0.1818, 0.1575, 0.1364, 0.2362, 0.2273, 0.2362, 0.3636, 0.1575, 0.3182, 0.2362, 0.4091, 0.2362, 0.5455, 0.1575, 0.5, 0.2362, 0.5909, 0.2362, 0.8182, 0.3149, 0.7273, 0.3149, 0.7727, 0.3937, 1.0, 0.3149, 0.9091, 0.3149, 0.9545, 0.3937, 0.2727, 0.3149, 0.1818, 0.3149, 0.2273, 0.3937, 0.4545, 0.3149, 0.3636, 0.3149, 0.4091, 0.3937, 0.6364, 0.3149, 0.5455, 0.3149, 0.5909, 0.3937, 0.5909, 0.3937, 0.5, 0.3937, 0.5455, 0.4724, 0.5909, 0.3937, 0.5455, 0.3149, 0.5, 0.3937, 0.5455, 0.3149, 0.4545, 0.3149, 0.5, 0.3937, 0.4091, 0.3937, 0.3182, 0.3937, 0.3636, 0.4724, 0.4091, 0.3937, 0.3636, 0.3149, 0.3182, 0.3937, 0.3636, 0.3149, 0.2727, 0.3149, 0.3182, 0.3937, 0.2273, 0.3937, 0.1364, 0.3937, 0.1818, 0.4724, 0.2273, 0.3937, 0.1818, 0.3149, 0.1364, 0.3937, 0.1818, 0.3149, 0.09091, 0.3149, 0.1364, 0.3937, 0.9545, 0.3937, 0.8636, 0.3937, 0.9091, 0.4724, 0.9545, 0.3937, 0.9091, 0.3149, 0.8636, 0.3937, 0.9091, 0.3149, 0.8182, 0.3149, 0.8636, 0.3937, 0.7727, 0.3937, 0.6818, 0.3937, 0.7273, 0.4724, 0.7727, 0.3937, 0.7273, 0.3149, 0.6818, 0.3937, 0.7273, 0.3149, 0.6364, 0.3149, 0.6818, 0.3937, 0.5909, 0.2362, 0.5455, 0.3149, 0.6364, 0.3149, 0.5909, 0.2362, 0.5, 0.2362, 0.5455, 0.3149, 0.5, 0.2362, 0.4545, 0.3149, 0.5455, 0.3149, 0.4091, 0.2362, 0.3636, 0.3149, 0.4545, 0.3149, 0.4091, 0.2362, 0.3182, 0.2362, 0.3636, 0.3149, 0.3182, 0.2362, 0.2727, 0.3149, 0.3636, 0.3149, 0.2273, 0.2362, 0.1818, 0.3149, 0.2727, 0.3149, 0.2273, 0.2362, 0.1364, 0.2362, 0.1818, 0.3149, 0.1364, 0.2362, 0.09091, 0.3149, 0.1818, 0.3149, 0.9545, 0.2362, 0.9091, 0.3149, 1.0, 0.3149, 0.9545, 0.2362, 0.8636, 0.2362, 0.9091, 0.3149, 0.8636, 0.2362, 0.8182, 0.3149, 0.9091, 0.3149, 0.7727, 0.2362, 0.7273, 0.3149, 0.8182, 0.3149, 0.7727, 0.2362, 0.6818, 0.2362, 0.7273, 0.3149, 0.6818, 0.2362, 0.6364, 0.3149, 0.7273, 0.3149, 0.5, 0.2362, 0.4091, 0.2362, 0.4545, 0.3149, 0.5, 0.2362, 0.4545, 0.1575, 0.4091, 0.2362, 0.4545, 0.1575, 0.3636, 0.1575, 0.4091, 0.2362, 0.3182, 0.2362, 0.2273, 0.2362, 0.2727, 0.3149, 0.3182, 0.2362, 0.2727, 0.1575, 0.2273, 0.2362, 0.2727, 0.1575, 0.1818, 0.1575, 0.2273, 0.2362, 0.1364, 0.2362, 0.04545, 0.2362, 0.09091, 0.3149, 0.1364, 0.2362, 0.09091, 0.1575, 0.04545, 0.2362, 0.09091, 0.1575, 0.0, 0.1575, 0.04545, 0.2362, 0.8636, 0.2362, 0.7727, 0.2362, 0.8182, 0.3149, 0.8636, 0.2362, 0.8182, 0.1575, 0.7727, 0.2362, 0.8182, 0.1575, 0.7273, 0.1575, 0.7727, 0.2362, 0.6818, 0.2362, 0.5909, 0.2362, 0.6364, 0.3149, 0.6818, 0.2362, 0.6364, 0.1575, 0.5909, 0.2362, 0.6364, 0.1575, 0.5455, 0.1575, 0.5909, 0.2362, 0.5, 0.07873, 0.4545, 0.1575, 0.5455, 0.1575, 0.5, 0.07873, 0.4091, 0.07873, 0.4545, 0.1575, 0.4091, 0.07873, 0.3636, 0.1575, 0.4545, 0.1575, 0.3182, 0.07873, 0.2727, 0.1575, 0.3636, 0.1575, 0.3182, 0.07873, 0.2273, 0.07873, 0.2727, 0.1575, 0.2273, 0.07873, 0.1818, 0.1575, 0.2727, 0.1575, 0.1364, 0.07873, 0.09091, 0.1575, 0.1818, 0.1575, 0.1364, 0.07873, 0.04545, 0.07873, 0.09091, 0.1575, 0.04545, 0.07873, 0.0, 0.1575, 0.09091, 0.1575, 0.6364, 0.1575, 0.5909, 0.07873, 0.5455, 0.1575, 0.6364, 0.1575, 0.6818, 0.07873, 0.5909, 0.07873, 0.6818, 0.07873, 0.6364, 0.0, 0.5909, 0.07873, 0.8636, 0.07873, 0.8182, 0.1575, 0.9091, 0.1575, 0.8636, 0.07873, 0.7727, 0.07873, 0.8182, 0.1575, 0.7727, 0.07873, 0.7273, 0.1575, 0.8182, 0.1575])
me_icosphere_006.materials.append(mat_bush)
me_icosphere_006.use_remesh_fix_poles = True
me_icosphere_006.use_remesh_preserve_attributes = False
me_icosphere_006.use_mirror_vertex_groups = False
me_icosphere_006.update()
me_icosphere_007 = bpy.data.meshes.new('Icosphere.007')
me_icosphere_007.from_pydata([(0.07972, 0.04943, -1.014), (0.5939, -0.3903, -0.3225), (-0.1302, -0.8444, -0.4639), (-0.7363, -0.07764, -0.5091), (-0.4693, 0.6949, -0.4157), (0.9952, 0.6019, -0.39), (0.3579, -0.6594, 0.5452), (-0.7928, -0.4044, 0.4977), (-0.996, 0.4875, 0.5371), (0.2974, 0.8458, 0.4144), (0.7088, 0.1627, 0.347), (-0.02042, 0.1325, 0.7644), (-0.1547, -0.3226, -0.9594), (0.3023, -0.2191, -0.8386), (0.3377, -0.7236, -0.3809), (0.8165, 0.01903, -0.5185), (0.4002, 0.3063, -0.8906), (-0.3071, 0.03086, -0.7346), (-0.7543, -0.485, -0.6917), (-0.1495, 0.5146, -0.8682), (-0.779, 0.4354, -0.6889), (0.3981, 0.8349, -0.5388), (0.6988, -0.2253, -0.04852), (0.9857, 0.5098, -0.06952), (-0.124, -1.075, -0.1233), (0.7443, -0.7428, 0.06704), (-1.049, -0.4395, -0.2706), (-0.7427, -0.7586, 0.2356), (-0.487, 1.074, -0.1075), (-0.9338, 0.3112, 0.03515), (0.5743, 0.8059, -0.01188), (0.1749, 0.9841, -0.1296), (0.6609, -0.3367, 0.5233), (-0.287, -0.6921, 0.6233), (-0.8653, 0.1224, 0.6903), (-0.05063, 0.9592, 0.6628), (0.8015, 0.2683, 0.3546), (0.274, -0.457, 0.6614), (0.5665, 0.0005881, 0.8312), (-0.4258, -0.05834, 0.7711), (-0.4638, 0.3042, 0.9517), (0.1574, 0.4853, 0.8498)], [], [(0, 13, 12), (1, 13, 15), (0, 12, 17), (0, 17, 19), (0, 19, 16), (1, 15, 22), (2, 14, 24), (3, 18, 26), (4, 20, 28), (5, 21, 30), (1, 22, 25), (2, 24, 27), (3, 26, 29), (4, 28, 31), (5, 30, 23), (6, 32, 37), (7, 33, 39), (8, 34, 40), (9, 35, 41), (10, 36, 38), (38, 41, 11), (38, 36, 41), (36, 9, 41), (41, 40, 11), (41, 35, 40), (35, 8, 40), (40, 39, 11), (40, 34, 39), (34, 7, 39), (39, 37, 11), (39, 33, 37), (33, 6, 37), (37, 38, 11), (37, 32, 38), (32, 10, 38), (23, 36, 10), (23, 30, 36), (30, 9, 36), (31, 35, 9), (31, 28, 35), (28, 8, 35), (29, 34, 8), (29, 26, 34), (26, 7, 34), (27, 33, 7), (27, 24, 33), (24, 6, 33), (25, 32, 6), (25, 22, 32), (22, 10, 32), (30, 31, 9), (30, 21, 31), (21, 4, 31), (28, 29, 8), (28, 20, 29), (20, 3, 29), (26, 27, 7), (26, 18, 27), (18, 2, 27), (24, 25, 6), (24, 14, 25), (14, 1, 25), (22, 23, 10), (22, 15, 23), (15, 5, 23), (16, 21, 5), (16, 19, 21), (19, 4, 21), (19, 20, 4), (19, 17, 20), (17, 3, 20), (17, 18, 3), (17, 12, 18), (12, 2, 18), (15, 16, 5), (15, 13, 16), (13, 0, 16), (12, 14, 2), (12, 13, 14), (13, 1, 14)])
_uv = me_icosphere_007.uv_layers.new(name='UVMap')
_uv.uv.foreach_set('vector', [0.8182, 0.0, 0.7727, 0.07873, 0.8636, 0.07873, 0.7273, 0.1575, 0.6818, 0.07873, 0.6364, 0.1575, 0.09091, 0.0, 0.04545, 0.07873, 0.1364, 0.07873, 0.2727, 0.0, 0.2273, 0.07873, 0.3182, 0.07873, 0.4545, 0.0, 0.4091, 0.07873, 0.5, 0.07873, 0.7273, 0.1575, 0.6364, 0.1575, 0.6818, 0.2362, 0.9091, 0.1575, 0.8182, 0.1575, 0.8636, 0.2362, 0.1818, 0.1575, 0.09091, 0.1575, 0.1364, 0.2362, 0.3636, 0.1575, 0.2727, 0.1575, 0.3182, 0.2362, 0.5455, 0.1575, 0.4545, 0.1575, 0.5, 0.2362, 0.7273, 0.1575, 0.6818, 0.2362, 0.7727, 0.2362, 0.9091, 0.1575, 0.8636, 0.2362, 0.9545, 0.2362, 0.1818, 0.1575, 0.1364, 0.2362, 0.2273, 0.2362, 0.3636, 0.1575, 0.3182, 0.2362, 0.4091, 0.2362, 0.5455, 0.1575, 0.5, 0.2362, 0.5909, 0.2362, 0.8182, 0.3149, 0.7273, 0.3149, 0.7727, 0.3937, 1.0, 0.3149, 0.9091, 0.3149, 0.9545, 0.3937, 0.2727, 0.3149, 0.1818, 0.3149, 0.2273, 0.3937, 0.4545, 0.3149, 0.3636, 0.3149, 0.4091, 0.3937, 0.6364, 0.3149, 0.5455, 0.3149, 0.5909, 0.3937, 0.5909, 0.3937, 0.5, 0.3937, 0.5455, 0.4724, 0.5909, 0.3937, 0.5455, 0.3149, 0.5, 0.3937, 0.5455, 0.3149, 0.4545, 0.3149, 0.5, 0.3937, 0.4091, 0.3937, 0.3182, 0.3937, 0.3636, 0.4724, 0.4091, 0.3937, 0.3636, 0.3149, 0.3182, 0.3937, 0.3636, 0.3149, 0.2727, 0.3149, 0.3182, 0.3937, 0.2273, 0.3937, 0.1364, 0.3937, 0.1818, 0.4724, 0.2273, 0.3937, 0.1818, 0.3149, 0.1364, 0.3937, 0.1818, 0.3149, 0.09091, 0.3149, 0.1364, 0.3937, 0.9545, 0.3937, 0.8636, 0.3937, 0.9091, 0.4724, 0.9545, 0.3937, 0.9091, 0.3149, 0.8636, 0.3937, 0.9091, 0.3149, 0.8182, 0.3149, 0.8636, 0.3937, 0.7727, 0.3937, 0.6818, 0.3937, 0.7273, 0.4724, 0.7727, 0.3937, 0.7273, 0.3149, 0.6818, 0.3937, 0.7273, 0.3149, 0.6364, 0.3149, 0.6818, 0.3937, 0.5909, 0.2362, 0.5455, 0.3149, 0.6364, 0.3149, 0.5909, 0.2362, 0.5, 0.2362, 0.5455, 0.3149, 0.5, 0.2362, 0.4545, 0.3149, 0.5455, 0.3149, 0.4091, 0.2362, 0.3636, 0.3149, 0.4545, 0.3149, 0.4091, 0.2362, 0.3182, 0.2362, 0.3636, 0.3149, 0.3182, 0.2362, 0.2727, 0.3149, 0.3636, 0.3149, 0.2273, 0.2362, 0.1818, 0.3149, 0.2727, 0.3149, 0.2273, 0.2362, 0.1364, 0.2362, 0.1818, 0.3149, 0.1364, 0.2362, 0.09091, 0.3149, 0.1818, 0.3149, 0.9545, 0.2362, 0.9091, 0.3149, 1.0, 0.3149, 0.9545, 0.2362, 0.8636, 0.2362, 0.9091, 0.3149, 0.8636, 0.2362, 0.8182, 0.3149, 0.9091, 0.3149, 0.7727, 0.2362, 0.7273, 0.3149, 0.8182, 0.3149, 0.7727, 0.2362, 0.6818, 0.2362, 0.7273, 0.3149, 0.6818, 0.2362, 0.6364, 0.3149, 0.7273, 0.3149, 0.5, 0.2362, 0.4091, 0.2362, 0.4545, 0.3149, 0.5, 0.2362, 0.4545, 0.1575, 0.4091, 0.2362, 0.4545, 0.1575, 0.3636, 0.1575, 0.4091, 0.2362, 0.3182, 0.2362, 0.2273, 0.2362, 0.2727, 0.3149, 0.3182, 0.2362, 0.2727, 0.1575, 0.2273, 0.2362, 0.2727, 0.1575, 0.1818, 0.1575, 0.2273, 0.2362, 0.1364, 0.2362, 0.04545, 0.2362, 0.09091, 0.3149, 0.1364, 0.2362, 0.09091, 0.1575, 0.04545, 0.2362, 0.09091, 0.1575, 0.0, 0.1575, 0.04545, 0.2362, 0.8636, 0.2362, 0.7727, 0.2362, 0.8182, 0.3149, 0.8636, 0.2362, 0.8182, 0.1575, 0.7727, 0.2362, 0.8182, 0.1575, 0.7273, 0.1575, 0.7727, 0.2362, 0.6818, 0.2362, 0.5909, 0.2362, 0.6364, 0.3149, 0.6818, 0.2362, 0.6364, 0.1575, 0.5909, 0.2362, 0.6364, 0.1575, 0.5455, 0.1575, 0.5909, 0.2362, 0.5, 0.07873, 0.4545, 0.1575, 0.5455, 0.1575, 0.5, 0.07873, 0.4091, 0.07873, 0.4545, 0.1575, 0.4091, 0.07873, 0.3636, 0.1575, 0.4545, 0.1575, 0.3182, 0.07873, 0.2727, 0.1575, 0.3636, 0.1575, 0.3182, 0.07873, 0.2273, 0.07873, 0.2727, 0.1575, 0.2273, 0.07873, 0.1818, 0.1575, 0.2727, 0.1575, 0.1364, 0.07873, 0.09091, 0.1575, 0.1818, 0.1575, 0.1364, 0.07873, 0.04545, 0.07873, 0.09091, 0.1575, 0.04545, 0.07873, 0.0, 0.1575, 0.09091, 0.1575, 0.6364, 0.1575, 0.5909, 0.07873, 0.5455, 0.1575, 0.6364, 0.1575, 0.6818, 0.07873, 0.5909, 0.07873, 0.6818, 0.07873, 0.6364, 0.0, 0.5909, 0.07873, 0.8636, 0.07873, 0.8182, 0.1575, 0.9091, 0.1575, 0.8636, 0.07873, 0.7727, 0.07873, 0.8182, 0.1575, 0.7727, 0.07873, 0.7273, 0.1575, 0.8182, 0.1575])
me_icosphere_007.materials.append(mat_bush)
me_icosphere_007.use_remesh_fix_poles = True
me_icosphere_007.use_remesh_preserve_attributes = False
me_icosphere_007.use_mirror_vertex_groups = False
me_icosphere_007.update()
me_icosphere_008 = bpy.data.meshes.new('Icosphere.008')
me_icosphere_008.from_pydata([(0.01675, -0.03198, -1.039), (0.6844, -0.5497, -0.4185), (-0.1643, -0.9515, -0.7133), (-0.8607, 0.0446, -0.4813), (-0.2479, 0.8987, -0.4626), (0.6901, 0.4491, -0.4757), (0.1461, -0.6762, 0.5874), (-0.8452, -0.5373, 0.3138), (-0.7546, 0.5166, 0.3676), (0.1633, 0.7653, 0.3409), (0.7841, -0.04246, 0.2945), (0.02748, 0.1339, 0.81), (-0.06617, -0.3527, -0.6913), (0.7297, -0.2635, -0.8899), (0.1902, -0.8007, -0.6532), (0.8352, 0.003826, -0.5345), (0.2617, 0.3799, -0.6842), (-0.5099, -0.06323, -0.698), (-0.7661, -0.5016, -0.4103), (-0.1458, 0.2621, -0.8373), (-0.5557, 0.5252, -0.7023), (0.1151, 0.5321, -0.5184), (1.063, -0.4613, -0.173), (0.8149, 0.1372, 0.2083), (-0.02039, -0.9807, -0.0272), (0.6271, -0.8076, 0.1079), (-0.9495, -0.3095, 0.000649), (-0.5958, -0.8262, -0.006597), (-0.5883, 0.8088, 0.001057), (-1.054, 0.3318, -0.005107), (0.5803, 0.7567, 0.0685), (-0.07267, 0.8904, 0.02807), (0.7026, -0.4438, 0.3078), (-0.2707, -0.8364, 0.514), (-0.7935, 0.07712, 0.5211), (-0.1294, 0.7144, 0.4762), (0.63, 0.4221, 0.6373), (0.1602, -0.5342, 0.915), (0.6162, 0.09951, 0.6253), (-0.5042, -0.3841, 0.9453), (-0.4317, 0.1832, 1.031), (0.1676, 0.5041, 0.8428)], [], [(0, 13, 12), (1, 13, 15), (0, 12, 17), (0, 17, 19), (0, 19, 16), (1, 15, 22), (2, 14, 24), (3, 18, 26), (4, 20, 28), (5, 21, 30), (1, 22, 25), (2, 24, 27), (3, 26, 29), (4, 28, 31), (5, 30, 23), (6, 32, 37), (7, 33, 39), (8, 34, 40), (9, 35, 41), (10, 36, 38), (38, 41, 11), (38, 36, 41), (36, 9, 41), (41, 40, 11), (41, 35, 40), (35, 8, 40), (40, 39, 11), (40, 34, 39), (34, 7, 39), (39, 37, 11), (39, 33, 37), (33, 6, 37), (37, 38, 11), (37, 32, 38), (32, 10, 38), (23, 36, 10), (23, 30, 36), (30, 9, 36), (31, 35, 9), (31, 28, 35), (28, 8, 35), (29, 34, 8), (29, 26, 34), (26, 7, 34), (27, 33, 7), (27, 24, 33), (24, 6, 33), (25, 32, 6), (25, 22, 32), (22, 10, 32), (30, 31, 9), (30, 21, 31), (21, 4, 31), (28, 29, 8), (28, 20, 29), (20, 3, 29), (26, 27, 7), (26, 18, 27), (18, 2, 27), (24, 25, 6), (24, 14, 25), (14, 1, 25), (22, 23, 10), (22, 15, 23), (15, 5, 23), (16, 21, 5), (16, 19, 21), (19, 4, 21), (19, 20, 4), (19, 17, 20), (17, 3, 20), (17, 18, 3), (17, 12, 18), (12, 2, 18), (15, 16, 5), (15, 13, 16), (13, 0, 16), (12, 14, 2), (12, 13, 14), (13, 1, 14)])
_uv = me_icosphere_008.uv_layers.new(name='UVMap')
_uv.uv.foreach_set('vector', [0.8182, 0.0, 0.7727, 0.07873, 0.8636, 0.07873, 0.7273, 0.1575, 0.6818, 0.07873, 0.6364, 0.1575, 0.09091, 0.0, 0.04545, 0.07873, 0.1364, 0.07873, 0.2727, 0.0, 0.2273, 0.07873, 0.3182, 0.07873, 0.4545, 0.0, 0.4091, 0.07873, 0.5, 0.07873, 0.7273, 0.1575, 0.6364, 0.1575, 0.6818, 0.2362, 0.9091, 0.1575, 0.8182, 0.1575, 0.8636, 0.2362, 0.1818, 0.1575, 0.09091, 0.1575, 0.1364, 0.2362, 0.3636, 0.1575, 0.2727, 0.1575, 0.3182, 0.2362, 0.5455, 0.1575, 0.4545, 0.1575, 0.5, 0.2362, 0.7273, 0.1575, 0.6818, 0.2362, 0.7727, 0.2362, 0.9091, 0.1575, 0.8636, 0.2362, 0.9545, 0.2362, 0.1818, 0.1575, 0.1364, 0.2362, 0.2273, 0.2362, 0.3636, 0.1575, 0.3182, 0.2362, 0.4091, 0.2362, 0.5455, 0.1575, 0.5, 0.2362, 0.5909, 0.2362, 0.8182, 0.3149, 0.7273, 0.3149, 0.7727, 0.3937, 1.0, 0.3149, 0.9091, 0.3149, 0.9545, 0.3937, 0.2727, 0.3149, 0.1818, 0.3149, 0.2273, 0.3937, 0.4545, 0.3149, 0.3636, 0.3149, 0.4091, 0.3937, 0.6364, 0.3149, 0.5455, 0.3149, 0.5909, 0.3937, 0.5909, 0.3937, 0.5, 0.3937, 0.5455, 0.4724, 0.5909, 0.3937, 0.5455, 0.3149, 0.5, 0.3937, 0.5455, 0.3149, 0.4545, 0.3149, 0.5, 0.3937, 0.4091, 0.3937, 0.3182, 0.3937, 0.3636, 0.4724, 0.4091, 0.3937, 0.3636, 0.3149, 0.3182, 0.3937, 0.3636, 0.3149, 0.2727, 0.3149, 0.3182, 0.3937, 0.2273, 0.3937, 0.1364, 0.3937, 0.1818, 0.4724, 0.2273, 0.3937, 0.1818, 0.3149, 0.1364, 0.3937, 0.1818, 0.3149, 0.09091, 0.3149, 0.1364, 0.3937, 0.9545, 0.3937, 0.8636, 0.3937, 0.9091, 0.4724, 0.9545, 0.3937, 0.9091, 0.3149, 0.8636, 0.3937, 0.9091, 0.3149, 0.8182, 0.3149, 0.8636, 0.3937, 0.7727, 0.3937, 0.6818, 0.3937, 0.7273, 0.4724, 0.7727, 0.3937, 0.7273, 0.3149, 0.6818, 0.3937, 0.7273, 0.3149, 0.6364, 0.3149, 0.6818, 0.3937, 0.5909, 0.2362, 0.5455, 0.3149, 0.6364, 0.3149, 0.5909, 0.2362, 0.5, 0.2362, 0.5455, 0.3149, 0.5, 0.2362, 0.4545, 0.3149, 0.5455, 0.3149, 0.4091, 0.2362, 0.3636, 0.3149, 0.4545, 0.3149, 0.4091, 0.2362, 0.3182, 0.2362, 0.3636, 0.3149, 0.3182, 0.2362, 0.2727, 0.3149, 0.3636, 0.3149, 0.2273, 0.2362, 0.1818, 0.3149, 0.2727, 0.3149, 0.2273, 0.2362, 0.1364, 0.2362, 0.1818, 0.3149, 0.1364, 0.2362, 0.09091, 0.3149, 0.1818, 0.3149, 0.9545, 0.2362, 0.9091, 0.3149, 1.0, 0.3149, 0.9545, 0.2362, 0.8636, 0.2362, 0.9091, 0.3149, 0.8636, 0.2362, 0.8182, 0.3149, 0.9091, 0.3149, 0.7727, 0.2362, 0.7273, 0.3149, 0.8182, 0.3149, 0.7727, 0.2362, 0.6818, 0.2362, 0.7273, 0.3149, 0.6818, 0.2362, 0.6364, 0.3149, 0.7273, 0.3149, 0.5, 0.2362, 0.4091, 0.2362, 0.4545, 0.3149, 0.5, 0.2362, 0.4545, 0.1575, 0.4091, 0.2362, 0.4545, 0.1575, 0.3636, 0.1575, 0.4091, 0.2362, 0.3182, 0.2362, 0.2273, 0.2362, 0.2727, 0.3149, 0.3182, 0.2362, 0.2727, 0.1575, 0.2273, 0.2362, 0.2727, 0.1575, 0.1818, 0.1575, 0.2273, 0.2362, 0.1364, 0.2362, 0.04545, 0.2362, 0.09091, 0.3149, 0.1364, 0.2362, 0.09091, 0.1575, 0.04545, 0.2362, 0.09091, 0.1575, 0.0, 0.1575, 0.04545, 0.2362, 0.8636, 0.2362, 0.7727, 0.2362, 0.8182, 0.3149, 0.8636, 0.2362, 0.8182, 0.1575, 0.7727, 0.2362, 0.8182, 0.1575, 0.7273, 0.1575, 0.7727, 0.2362, 0.6818, 0.2362, 0.5909, 0.2362, 0.6364, 0.3149, 0.6818, 0.2362, 0.6364, 0.1575, 0.5909, 0.2362, 0.6364, 0.1575, 0.5455, 0.1575, 0.5909, 0.2362, 0.5, 0.07873, 0.4545, 0.1575, 0.5455, 0.1575, 0.5, 0.07873, 0.4091, 0.07873, 0.4545, 0.1575, 0.4091, 0.07873, 0.3636, 0.1575, 0.4545, 0.1575, 0.3182, 0.07873, 0.2727, 0.1575, 0.3636, 0.1575, 0.3182, 0.07873, 0.2273, 0.07873, 0.2727, 0.1575, 0.2273, 0.07873, 0.1818, 0.1575, 0.2727, 0.1575, 0.1364, 0.07873, 0.09091, 0.1575, 0.1818, 0.1575, 0.1364, 0.07873, 0.04545, 0.07873, 0.09091, 0.1575, 0.04545, 0.07873, 0.0, 0.1575, 0.09091, 0.1575, 0.6364, 0.1575, 0.5909, 0.07873, 0.5455, 0.1575, 0.6364, 0.1575, 0.6818, 0.07873, 0.5909, 0.07873, 0.6818, 0.07873, 0.6364, 0.0, 0.5909, 0.07873, 0.8636, 0.07873, 0.8182, 0.1575, 0.9091, 0.1575, 0.8636, 0.07873, 0.7727, 0.07873, 0.8182, 0.1575, 0.7727, 0.07873, 0.7273, 0.1575, 0.8182, 0.1575])
me_icosphere_008.materials.append(mat_bush)
me_icosphere_008.use_remesh_fix_poles = True
me_icosphere_008.use_remesh_preserve_attributes = False
me_icosphere_008.use_mirror_vertex_groups = False
me_icosphere_008.update()
me_icosphere_009 = bpy.data.meshes.new('Icosphere.009')
me_icosphere_009.from_pydata([(0.03893, 0.02695, -0.9727), (0.785, -0.794, -0.4042), (-0.1263, -1.003, -0.5054), (-1.038, 0.1885, -0.4729), (-0.4384, 0.9774, -0.5596), (0.5637, 0.4433, -0.2757), (0.1549, -0.816, 0.2563), (-0.7507, -0.5035, 0.4504), (-0.675, 0.4725, 0.6143), (0.2734, 0.8972, 0.4238), (0.9664, -0.2843, 0.4093), (0.02089, -0.008174, 0.9659), (-0.1668, -0.496, -0.8563), (0.4607, -0.3436, -0.8477), (0.2156, -0.6971, -0.5908), (0.8708, -0.1513, -0.7192), (0.4391, 0.123, -0.9776), (-0.4119, -0.05358, -0.8114), (-0.8254, -0.4417, -0.4655), (-0.2918, 0.3576, -0.8208), (-0.5959, 0.6092, -0.4865), (0.05877, 0.8801, -0.7444), (0.9233, -0.2747, 0.09402), (1.025, 0.2876, -0.1016), (0.2073, -1.232, 0.04787), (0.5718, -0.8314, 0.03925), (-0.9428, -0.3108, 0.0186), (-0.7673, -0.8952, 0.1534), (-0.6179, 0.7926, 0.08365), (-0.831, 0.2463, -0.03483), (0.5865, 0.8014, 0.004938), (-0.1173, 0.8543, -0.02803), (0.8026, -0.4602, 0.3198), (-0.09912, -0.6528, 0.6266), (-0.8701, -0.04716, 0.4431), (-0.2275, 0.9065, 0.5793), (0.7062, 0.4683, 0.4923), (0.000854, -0.5284, 0.7862), (0.5112, -0.1127, 0.7713), (-0.4257, -0.309, 0.8507), (-0.2474, 0.4932, 1.008), (0.1651, 0.4961, 0.8507)], [], [(0, 13, 12), (1, 13, 15), (0, 12, 17), (0, 17, 19), (0, 19, 16), (1, 15, 22), (2, 14, 24), (3, 18, 26), (4, 20, 28), (5, 21, 30), (1, 22, 25), (2, 24, 27), (3, 26, 29), (4, 28, 31), (5, 30, 23), (6, 32, 37), (7, 33, 39), (8, 34, 40), (9, 35, 41), (10, 36, 38), (38, 41, 11), (38, 36, 41), (36, 9, 41), (41, 40, 11), (41, 35, 40), (35, 8, 40), (40, 39, 11), (40, 34, 39), (34, 7, 39), (39, 37, 11), (39, 33, 37), (33, 6, 37), (37, 38, 11), (37, 32, 38), (32, 10, 38), (23, 36, 10), (23, 30, 36), (30, 9, 36), (31, 35, 9), (31, 28, 35), (28, 8, 35), (29, 34, 8), (29, 26, 34), (26, 7, 34), (27, 33, 7), (27, 24, 33), (24, 6, 33), (25, 32, 6), (25, 22, 32), (22, 10, 32), (30, 31, 9), (30, 21, 31), (21, 4, 31), (28, 29, 8), (28, 20, 29), (20, 3, 29), (26, 27, 7), (26, 18, 27), (18, 2, 27), (24, 25, 6), (24, 14, 25), (14, 1, 25), (22, 23, 10), (22, 15, 23), (15, 5, 23), (16, 21, 5), (16, 19, 21), (19, 4, 21), (19, 20, 4), (19, 17, 20), (17, 3, 20), (17, 18, 3), (17, 12, 18), (12, 2, 18), (15, 16, 5), (15, 13, 16), (13, 0, 16), (12, 14, 2), (12, 13, 14), (13, 1, 14)])
_uv = me_icosphere_009.uv_layers.new(name='UVMap')
_uv.uv.foreach_set('vector', [0.8182, 0.0, 0.7727, 0.07873, 0.8636, 0.07873, 0.7273, 0.1575, 0.6818, 0.07873, 0.6364, 0.1575, 0.09091, 0.0, 0.04545, 0.07873, 0.1364, 0.07873, 0.2727, 0.0, 0.2273, 0.07873, 0.3182, 0.07873, 0.4545, 0.0, 0.4091, 0.07873, 0.5, 0.07873, 0.7273, 0.1575, 0.6364, 0.1575, 0.6818, 0.2362, 0.9091, 0.1575, 0.8182, 0.1575, 0.8636, 0.2362, 0.1818, 0.1575, 0.09091, 0.1575, 0.1364, 0.2362, 0.3636, 0.1575, 0.2727, 0.1575, 0.3182, 0.2362, 0.5455, 0.1575, 0.4545, 0.1575, 0.5, 0.2362, 0.7273, 0.1575, 0.6818, 0.2362, 0.7727, 0.2362, 0.9091, 0.1575, 0.8636, 0.2362, 0.9545, 0.2362, 0.1818, 0.1575, 0.1364, 0.2362, 0.2273, 0.2362, 0.3636, 0.1575, 0.3182, 0.2362, 0.4091, 0.2362, 0.5455, 0.1575, 0.5, 0.2362, 0.5909, 0.2362, 0.8182, 0.3149, 0.7273, 0.3149, 0.7727, 0.3937, 1.0, 0.3149, 0.9091, 0.3149, 0.9545, 0.3937, 0.2727, 0.3149, 0.1818, 0.3149, 0.2273, 0.3937, 0.4545, 0.3149, 0.3636, 0.3149, 0.4091, 0.3937, 0.6364, 0.3149, 0.5455, 0.3149, 0.5909, 0.3937, 0.5909, 0.3937, 0.5, 0.3937, 0.5455, 0.4724, 0.5909, 0.3937, 0.5455, 0.3149, 0.5, 0.3937, 0.5455, 0.3149, 0.4545, 0.3149, 0.5, 0.3937, 0.4091, 0.3937, 0.3182, 0.3937, 0.3636, 0.4724, 0.4091, 0.3937, 0.3636, 0.3149, 0.3182, 0.3937, 0.3636, 0.3149, 0.2727, 0.3149, 0.3182, 0.3937, 0.2273, 0.3937, 0.1364, 0.3937, 0.1818, 0.4724, 0.2273, 0.3937, 0.1818, 0.3149, 0.1364, 0.3937, 0.1818, 0.3149, 0.09091, 0.3149, 0.1364, 0.3937, 0.9545, 0.3937, 0.8636, 0.3937, 0.9091, 0.4724, 0.9545, 0.3937, 0.9091, 0.3149, 0.8636, 0.3937, 0.9091, 0.3149, 0.8182, 0.3149, 0.8636, 0.3937, 0.7727, 0.3937, 0.6818, 0.3937, 0.7273, 0.4724, 0.7727, 0.3937, 0.7273, 0.3149, 0.6818, 0.3937, 0.7273, 0.3149, 0.6364, 0.3149, 0.6818, 0.3937, 0.5909, 0.2362, 0.5455, 0.3149, 0.6364, 0.3149, 0.5909, 0.2362, 0.5, 0.2362, 0.5455, 0.3149, 0.5, 0.2362, 0.4545, 0.3149, 0.5455, 0.3149, 0.4091, 0.2362, 0.3636, 0.3149, 0.4545, 0.3149, 0.4091, 0.2362, 0.3182, 0.2362, 0.3636, 0.3149, 0.3182, 0.2362, 0.2727, 0.3149, 0.3636, 0.3149, 0.2273, 0.2362, 0.1818, 0.3149, 0.2727, 0.3149, 0.2273, 0.2362, 0.1364, 0.2362, 0.1818, 0.3149, 0.1364, 0.2362, 0.09091, 0.3149, 0.1818, 0.3149, 0.9545, 0.2362, 0.9091, 0.3149, 1.0, 0.3149, 0.9545, 0.2362, 0.8636, 0.2362, 0.9091, 0.3149, 0.8636, 0.2362, 0.8182, 0.3149, 0.9091, 0.3149, 0.7727, 0.2362, 0.7273, 0.3149, 0.8182, 0.3149, 0.7727, 0.2362, 0.6818, 0.2362, 0.7273, 0.3149, 0.6818, 0.2362, 0.6364, 0.3149, 0.7273, 0.3149, 0.5, 0.2362, 0.4091, 0.2362, 0.4545, 0.3149, 0.5, 0.2362, 0.4545, 0.1575, 0.4091, 0.2362, 0.4545, 0.1575, 0.3636, 0.1575, 0.4091, 0.2362, 0.3182, 0.2362, 0.2273, 0.2362, 0.2727, 0.3149, 0.3182, 0.2362, 0.2727, 0.1575, 0.2273, 0.2362, 0.2727, 0.1575, 0.1818, 0.1575, 0.2273, 0.2362, 0.1364, 0.2362, 0.04545, 0.2362, 0.09091, 0.3149, 0.1364, 0.2362, 0.09091, 0.1575, 0.04545, 0.2362, 0.09091, 0.1575, 0.0, 0.1575, 0.04545, 0.2362, 0.8636, 0.2362, 0.7727, 0.2362, 0.8182, 0.3149, 0.8636, 0.2362, 0.8182, 0.1575, 0.7727, 0.2362, 0.8182, 0.1575, 0.7273, 0.1575, 0.7727, 0.2362, 0.6818, 0.2362, 0.5909, 0.2362, 0.6364, 0.3149, 0.6818, 0.2362, 0.6364, 0.1575, 0.5909, 0.2362, 0.6364, 0.1575, 0.5455, 0.1575, 0.5909, 0.2362, 0.5, 0.07873, 0.4545, 0.1575, 0.5455, 0.1575, 0.5, 0.07873, 0.4091, 0.07873, 0.4545, 0.1575, 0.4091, 0.07873, 0.3636, 0.1575, 0.4545, 0.1575, 0.3182, 0.07873, 0.2727, 0.1575, 0.3636, 0.1575, 0.3182, 0.07873, 0.2273, 0.07873, 0.2727, 0.1575, 0.2273, 0.07873, 0.1818, 0.1575, 0.2727, 0.1575, 0.1364, 0.07873, 0.09091, 0.1575, 0.1818, 0.1575, 0.1364, 0.07873, 0.04545, 0.07873, 0.09091, 0.1575, 0.04545, 0.07873, 0.0, 0.1575, 0.09091, 0.1575, 0.6364, 0.1575, 0.5909, 0.07873, 0.5455, 0.1575, 0.6364, 0.1575, 0.6818, 0.07873, 0.5909, 0.07873, 0.6818, 0.07873, 0.6364, 0.0, 0.5909, 0.07873, 0.8636, 0.07873, 0.8182, 0.1575, 0.9091, 0.1575, 0.8636, 0.07873, 0.7727, 0.07873, 0.8182, 0.1575, 0.7727, 0.07873, 0.7273, 0.1575, 0.8182, 0.1575])
me_icosphere_009.materials.append(mat_bush)
me_icosphere_009.use_remesh_fix_poles = True
me_icosphere_009.use_remesh_preserve_attributes = False
me_icosphere_009.use_mirror_vertex_groups = False
me_icosphere_009.update()

# ---- objects
ob_icosphere = bpy.data.objects.new('Icosphere', me_icosphere)
ob_icosphere_001 = bpy.data.objects.new('Icosphere.001', me_icosphere_001)
ob_icosphere_002 = bpy.data.objects.new('Icosphere.002', me_icosphere_002)
ob_plane = bpy.data.objects.new('Plane', me_plane)
ob_icosphere_003 = bpy.data.objects.new('Icosphere.003', me_icosphere_003)
ob_icosphere_004 = bpy.data.objects.new('Icosphere.004', me_icosphere_004)
ob_icosphere_005 = bpy.data.objects.new('Icosphere.005', me_icosphere_005)
ob_icosphere_006 = bpy.data.objects.new('Icosphere.006', me_icosphere_006)
ob_icosphere_007 = bpy.data.objects.new('Icosphere.007', me_icosphere_007)
ob_icosphere_008 = bpy.data.objects.new('Icosphere.008', me_icosphere_008)
ob_icosphere_009 = bpy.data.objects.new('Icosphere.009', me_icosphere_009)

# ---- transforms, parenting, visibility, modifiers, constraints
ob_icosphere.location = (1.738, -1.808, 5.813)
ob_icosphere.lineart.crease_threshold = 0.0
ob_icosphere_001.location = (2.743, -0.917, 7.634)
ob_icosphere_001.scale = (1.458, 1.458, 1.458)
ob_icosphere_001.lineart.crease_threshold = 0.0
ob_icosphere_002.location = (-0.4273, -2.037, 4.931)
ob_icosphere_002.lineart.crease_threshold = 0.0
ob_plane.location = (-0.5988, -0.3903, -0.1254)
ob_plane.lineart.crease_threshold = 0.0
_m = ob_plane.modifiers.new('Skin', 'SKIN')
_m = ob_plane.modifiers.new('Subdivision', 'SUBSURF')
_m.uv_smooth = 'PRESERVE_CORNERS'
ob_icosphere_003.location = (1.103, 2.873, 6.306)
ob_icosphere_003.lineart.crease_threshold = 0.0
ob_icosphere_004.location = (1.189, 1.196, 5.689)
ob_icosphere_004.lineart.crease_threshold = 0.0
ob_icosphere_005.location = (3.436, 0.2643, 7.332)
ob_icosphere_005.lineart.crease_threshold = 0.0
ob_icosphere_006.location = (-1.872, -0.4884, 7.065)
ob_icosphere_006.lineart.crease_threshold = 0.0
ob_icosphere_007.location = (-0.7695, 3.011, 8.289)
ob_icosphere_007.lineart.crease_threshold = 0.0
ob_icosphere_008.location = (-1.487, 2.332, 6.88)
ob_icosphere_008.lineart.crease_threshold = 0.0
ob_icosphere_009.location = (3.849, 2.188, 8.074)
ob_icosphere_009.lineart.crease_threshold = 0.0

# ---- collection membership
col_collection.objects.link(ob_icosphere)
col_collection.objects.link(ob_icosphere_001)
col_collection.objects.link(ob_icosphere_002)
col_collection.objects.link(ob_plane)
col_collection.objects.link(ob_icosphere_003)
col_collection.objects.link(ob_icosphere_004)
col_collection.objects.link(ob_icosphere_005)
col_collection.objects.link(ob_icosphere_006)
col_collection.objects.link(ob_icosphere_007)
col_collection.objects.link(ob_icosphere_008)
col_collection.objects.link(ob_icosphere_009)

# ---- scene / render settings (as saved in the file)
scene.frame_start = 1; scene.frame_end = 250; scene.frame_set(1)
scene.render.engine = 'BLENDER_EEVEE_NEXT'
scene.cycles.use_denoising = False
scene.cycles.samples = 128
scene.cycles.sampling_pattern = 'TABULATED_SOBOL'
scene.cycles.use_adaptive_sampling = False
scene.cycles.use_light_tree = False
scene.view_settings.view_transform = 'Filmic'
bpy.context.view_layer.update()

# ---- added for rendering (the .blend has no active camera and no usable light): camera, sun
cam_auto = bpy.data.cameras.new('AutoCamera')
cam_auto.lens = 50.0
cam_auto.sensor_width = 36.0
cam_auto.clip_end = 1000.0
ob_auto_camera = bpy.data.objects.new('AutoCamera', cam_auto)
scene.collection.objects.link(ob_auto_camera)
ob_auto_camera.location = (14.2052, -15.4834, 15.2039)
ob_auto_camera.rotation_euler = (1.09748, -7.21219e-08, 0.694738)
scene.camera = ob_auto_camera
light_auto_sun = bpy.data.lights.new('AutoSun', 'SUN')
light_auto_sun.energy = 3.0
light_auto_sun.angle = 0.0523599
ob_auto_sun = bpy.data.objects.new('AutoSun', light_auto_sun)
scene.collection.objects.link(ob_auto_sun)
ob_auto_sun.rotation_euler = (0.872665, 0.174533, 0.523599)
bpy.context.view_layer.update()

